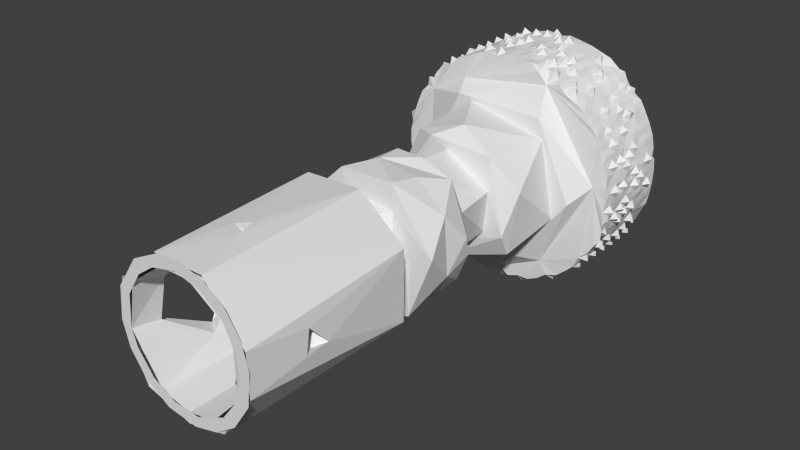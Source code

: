 # Source: air_regulator_compressed_2.blend  (saved by Blender 2.77.0; exported with 4.5.12 LTS)
import bpy
from mathutils import Matrix  # noqa: F401  (used for matrix-valued properties, if any)

bpy.ops.wm.read_factory_settings(use_empty=True)
scene = bpy.context.scene
scene.name = 'Scene'

# ---- collections
col_collection_1 = bpy.data.collections.new('Collection 1'); scene.collection.children.link(col_collection_1)

# ---- world
world_world = bpy.data.worlds.new('World'); scene.world = world_world
world_world.color = (0.05088, 0.05088, 0.05088)
world_world.use_sun_shadow = False
world_world.sun_shadow_jitter_overblur = 0.0
world_world.cycles.sampling_method = 'NONE'
world_world.cycles.sample_map_resolution = 256

# ---- meshes
me_air_regulator = bpy.data.meshes.new('air regulator')
me_air_regulator.from_pydata([(-5.74, 7.696, -7.838), (5.227, 7.788, 2.607), (-5.94, 7.722, -0.3491), (8.529, 7.67, 2.21), (-1.321, 7.76, 5.094), (-1.083, 7.728, 8.483), (-2.904, 7.799, 9.183), (8.962, 7.753, 4.066), (9.331, 7.767, 3.118), (-7.798, 7.776, -5.62), (-4.817, 7.735, -8.358), (7.535, 7.702, 0.3184), (2.541, 7.678, -5.787), (-6.586, 7.634, -7.222), (-8.787, 7.813, -2.615), (7.46, 7.715, 2.473), (9.647, 7.678, -1.963), (-3.779, 7.598, -9.098), (-2.806, 7.631, -9.447), (-4.385, 7.294, -8.586), (-9.643, 7.217, 0.6058), (-8.989, 7.796, 3.031), (-7.822, 7.744, 5.774), (-8.482, 7.65, 5.049), (-5.593, 7.788, 7.85), (-6.466, 7.75, 7.304), (-4.74, 7.797, 8.393), (9.712, 7.756, 1.128), (8.267, 7.684, 0.8065), (7.807, 7.808, -5.553), (-9.656, 7.728, -0.9419), (-9.389, 7.611, 3.717), (-7.544, 7.272, 6.186), (0.5272, 7.695, -5.345), (-1.964, 7.748, 9.598), (0.04748, 7.796, 9.595), (6.915, 7.282, 6.987), (7.11, 7.796, 6.453), (6.539, 7.761, 7.304), (5.227, 7.763, 0.6034), (-5.446, 7.731, -2.138), (6.396, 7.583, 7.928), (9.735, 7.213, -1.417), (1.665, 7.68, -4.735), (-6.808, 7.282, 7.003), (2.286, 7.688, -7.869), (5.791, 7.713, -7.861), (1.94, 7.671, -7.061), (0.8965, 7.674, -8.481), (1.127, 7.765, -6.865), (-9.367, 7.578, -3.523), (8.364, 7.669, 1.388), (2.035, 7.8, -9.258), (-0.9565, 7.731, -9.612), (-5.94, 7.645, -1.858), (3.913, 7.796, -8.588), (0.7922, 7.725, -8.025), (2.205, 7.684, -6.321), (7.661, 7.159, 6.943), (7.632, 7.238, 6.214), (7.984, 6.469, 5.814), (8.041, 7.675, 5.863), (8.219, 7.248, 5.42), (7.916, 5.284, 5.819), (8.386, 6.056, 5.374), (8.536, 6.63, 4.964), (8.165, 4.55, 5.376), (8.576, 5.145, 5.651), (8.485, 5.186, 4.981), (8.743, 5.834, 4.574), (8.491, 3.914, 4.972), (8.666, 4.623, 4.503), (8.922, 3.94, 4.037), (9.136, 3.928, 4.738), (9.072, 2.659, 3.998), (9.388, 3.824, 3.237), (9.194, 4.646, 3.586), (9.208, 3.233, 3.592), (9.268, 3.31, 2.563), (9.265, 2.627, 3.111), (9.897, 2.676, 2.731), (9.309, 1.376, 3.101), (9.333, 2.035, 2.594), (9.621, 2.562, 2.13), (9.903, 1.402, 2.729), (9.427, 0.6786, 2.592), (9.548, 1.392, 2.11), (9.684, 2.041, 1.609), (9.664, 0.1826, 2.137), (9.67, 0.7274, 1.602), (9.773, 1.445, 1.154), (9.694, 0.107, 1.109), (9.828, 0.5816, 0.6542), (6.22, 6.987, 7.748), (6.579, 6.498, 7.375), (7.216, 6.497, 7.343), (7.27, 5.288, 6.617), (7.285, 6.431, 6.602), (7.66, 5.895, 6.234), (7.63, 4.592, 6.305), (8.254, 4.527, 6.095), (8.259, 3.365, 5.405), (8.454, 2.685, 4.932), (8.74, 1.97, 4.567), (8.802, 3.184, 4.494), (8.963, 1.275, 4.062), (9.383, 2.037, 4.243), (9.187, 1.915, 3.61), (9.26, 0.116, 3.107), (5.78, 7.742, 7.987), (6.159, 5.915, 7.646), (6.6, 5.179, 7.361), (6.959, 5.796, 6.98), (6.911, 4.581, 6.968), (7.631, 4.638, 6.899), (7.643, 3.36, 6.218), (7.951, 2.621, 5.869), (8.021, 3.821, 5.831), (8.236, 2.078, 5.414), (8.858, 1.998, 5.18), (8.46, 1.334, 4.983), (8.787, 0.6011, 4.534), (8.89, 0.1257, 4.032), (9.198, 0.7224, 3.569), (5.061, 7.479, 8.804), (4.521, 7.323, 8.792), (4.868, 6.484, 8.439), (5.347, 7.185, 8.285), (5.335, 5.91, 8.204), (5.795, 6.559, 8.021), (5.741, 5.345, 8.085), (6.463, 5.279, 8.018), (6.178, 4.467, 7.731), (6.537, 3.945, 7.312), (6.969, 3.337, 7.021), (7.276, 3.922, 6.619), (7.287, 2.653, 6.627), (7.952, 2.662, 6.517), (7.948, 1.331, 5.811), (8.263, 0.7604, 5.433), (8.555, 0.1936, 5.021), (3.563, 7.194, 9.176), (4.013, 7.746, 9.032), (4.031, 6.549, 9.021), (4.646, 6.509, 9.183), (4.464, 5.747, 8.835), (4.942, 5.295, 8.556), (5.546, 5.122, 8.65), (6.054, 4.588, 8.367), (5.709, 3.945, 7.937), (6.191, 3.34, 7.675), (6.584, 2.671, 7.357), (6.925, 2.054, 7.016), (7.261, 1.387, 6.586), (7.614, 1.993, 6.223), (7.919, 0.1298, 5.813), (3.084, 7.737, 9.373), (2.582, 7.291, 9.537), (3.105, 6.563, 9.368), (3.59, 5.937, 9.223), (4.045, 5.288, 9.068), (4.455, 4.588, 8.763), (4.933, 3.978, 8.616), (5.313, 4.555, 8.22), (5.333, 3.316, 8.285), (5.989, 3.33, 8.354), (5.766, 2.566, 8.026), (6.226, 1.936, 7.69), (6.45, 2.635, 8.034), (6.647, 1.358, 7.367), (6.967, 0.7008, 6.97), (7.346, 0.192, 6.616), (7.706, 0.6836, 6.238), (2.056, 7.749, 9.597), (1.605, 7.335, 9.773), (2.143, 6.49, 9.684), (2.635, 5.848, 9.538), (3.11, 5.292, 9.39), (3.549, 4.641, 9.139), (4.018, 4.001, 9.062), (4.436, 3.34, 8.704), (4.975, 2.653, 8.59), (5.328, 2.065, 8.249), (5.777, 1.447, 7.949), (6.198, 0.6438, 7.673), (6.538, 0.1534, 7.288), (0.5649, 7.241, 9.771), (1.057, 7.75, 9.805), (1.074, 6.597, 9.789), (1.643, 6.538, 10.19), (1.564, 5.693, 9.825), (2.06, 5.261, 9.547), (2.592, 4.642, 9.486), (3.695, 3.98, 9.603), (3.465, 3.302, 9.028), (4.015, 2.718, 9.06), (4.694, 2.664, 9.147), (4.433, 1.986, 8.704), (4.886, 1.353, 8.57), (5.341, 0.6004, 8.281), (5.568, 1.386, 8.633), (6.022, 0.7167, 8.362), (5.632, 0.1001, 7.783), (-0.4365, 7.334, 9.862), (0.04456, 7.183, 10.33), (0.5533, 6.463, 10.28), (0.5345, 5.81, 9.814), (1.055, 5.19, 9.741), (1.11, 5.93, 10.24), (1.568, 4.598, 9.731), (2.171, 4.633, 10.08), (2.623, 3.979, 9.919), (2.513, 3.209, 9.543), (3.074, 3.99, 9.39), (3.008, 2.799, 9.467), (3.699, 2.641, 9.616), (3.517, 1.955, 9.185), (4.096, 1.525, 9.022), (4.478, 0.686, 8.772), (4.909, 0.1356, 8.514), (-0.9871, 7.746, 9.818), (-1.443, 7.211, 9.676), (-0.9645, 6.548, 9.773), (-0.4506, 5.786, 9.846), (-0.4979, 6.54, 10.3), (0.04475, 6.409, 9.865), (0.03333, 5.222, 9.834), (0.539, 4.636, 9.837), (1.066, 4.032, 9.791), (1.679, 3.498, 9.848), (2.065, 3.877, 9.609), (2.064, 2.607, 9.664), (2.55, 1.965, 9.578), (2.994, 1.381, 9.174), (3.153, 2.062, 9.776), (3.558, 0.718, 9.191), (4.213, 0.701, 9.448), (3.704, 0.2226, 8.193), (-2.465, 7.173, 9.494), (-1.977, 6.537, 9.67), (-1.584, 6.52, 10.18), (-1.47, 5.79, 9.708), (-0.9431, 5.351, 9.843), (-0.4814, 4.607, 9.811), (0.07374, 3.972, 9.857), (0.5127, 3.293, 9.943), (1.088, 3.271, 10.26), (1.08, 2.531, 9.853), (1.671, 2.669, 10.17), (2.983, 0.09961, 9.131), (3.192, 0.7326, 9.841), (-2.948, 6.483, 9.281), (-3.119, 7.175, 9.824), (-2.462, 5.932, 9.467), (-1.944, 5.36, 9.701), (-1.47, 4.675, 9.783), (-1.051, 4.62, 10.19), (-0.9626, 3.963, 9.621), (-0.4476, 3.292, 9.899), (0.04993, 2.698, 9.839), (0.5276, 1.99, 9.822), (1.563, 1.95, 9.724), (1.604, 0.6825, 9.737), (2.066, 1.391, 9.559), (2.095, 0.2181, 9.73), (2.549, 0.6084, 9.533), (-3.941, 7.744, 9.022), (-4.357, 7.176, 8.761), (-3.91, 6.555, 9.071), (-3.483, 7.261, 9.203), (-3.431, 5.916, 9.181), (-2.991, 5.215, 9.371), (-2.571, 5.211, 9.953), (-2.333, 4.662, 9.718), (-1.473, 3.352, 9.661), (-1.02, 3.316, 10.27), (-0.52, 1.977, 9.903), (-0.008205, 1.421, 9.914), (0.5548, 0.6725, 9.815), (1.044, 0.1748, 9.767), (1.091, 1.337, 9.831), (-5.074, 7.148, 8.955), (-4.361, 5.904, 8.78), (-3.96, 5.242, 9.058), (-3.636, 5.209, 9.619), (-3.436, 4.521, 9.172), (-2.992, 3.93, 9.429), (-2.567, 3.921, 9.972), (-2.47, 3.269, 9.444), (-2.001, 3.853, 9.698), (-1.99, 2.644, 9.632), (-1.462, 1.972, 9.693), (-1.578, 2.676, 10.14), (-0.9735, 2.591, 9.783), (-0.9718, 1.439, 9.774), (0.025, 0.1902, 9.861), (-5.981, 7.109, 8.297), (-6.047, 7.266, 7.645), (-5.268, 7.245, 8.264), (-5.263, 5.918, 8.233), (-5.083, 5.881, 8.949), (-4.444, 4.654, 8.787), (-3.91, 3.934, 8.985), (-3.446, 3.296, 9.164), (-2.934, 2.645, 9.335), (-2.462, 2.089, 9.541), (-1.962, 1.403, 9.652), (-1.509, 0.6956, 9.726), (-1.006, 0.7334, 10.24), (-0.48, 0.6261, 9.822), (-6.5, 6.564, 7.35), (-6.086, 5.769, 7.728), (-6.384, 6.544, 8.018), (-5.686, 6.427, 7.999), (-5.694, 5.289, 7.967), (-4.784, 5.193, 8.456), (-5.506, 5.25, 8.647), (-4.848, 4.043, 8.532), (-4.361, 3.344, 8.823), (-3.892, 2.723, 8.997), (-3.42, 2.026, 9.259), (-2.512, 0.5923, 9.504), (-2.608, 1.316, 9.914), (-2.081, 0.2646, 9.699), (-7.329, 7.637, 6.66), (-7.197, 6.505, 6.671), (-7.169, 6.492, 7.296), (-6.847, 5.775, 7.023), (-6.466, 5.398, 7.476), (-6.055, 4.652, 7.638), (-5.64, 3.908, 7.949), (-5.953, 4.585, 8.353), (-5.24, 4.541, 8.226), (-5.295, 3.428, 8.318), (-4.831, 2.598, 8.524), (-5.07, 3.329, 8.898), (-4.394, 2.199, 8.885), (-4.075, 1.987, 9.404), (-3.902, 1.22, 9.087), (-3.427, 0.6419, 9.196), (-2.94, 1.431, 9.4), (-2.934, 0.1881, 9.419), (-8.136, 7.258, 5.402), (-7.883, 6.505, 5.824), (-7.864, 6.422, 6.484), (-7.513, 5.833, 6.199), (-7.165, 5.279, 6.62), (-6.865, 4.736, 7.054), (-6.341, 3.948, 7.186), (-6.801, 4.607, 7.692), (-6.042, 3.247, 7.647), (-6.396, 3.961, 8.051), (-5.712, 2.634, 7.984), (-5.328, 1.915, 8.298), (-5.49, 2.691, 8.663), (-4.84, 1.378, 8.526), (-4.556, 1.373, 9.189), (-4.376, 0.5957, 8.798), (-3.888, 0.1418, 8.963), (-8.653, 7.141, 4.514), (-8.437, 6.466, 4.985), (-8.119, 5.953, 5.421), (-7.806, 5.222, 5.808), (-7.89, 5.256, 6.459), (-7.582, 4.46, 6.282), (-7.533, 4.607, 6.883), (-7.197, 3.935, 7.312), (-6.785, 3.264, 6.924), (-6.762, 3.29, 7.683), (-5.661, 1.433, 7.943), (-5.239, 0.6653, 8.257), (-4.797, 0.2319, 8.653), (-8.85, 7.742, 4.079), (-9.111, 7.011, 3.599), (-8.877, 6.56, 4.079), (-8.597, 5.876, 4.505), (-8.427, 5.307, 4.965), (-8.521, 5.226, 5.633), (-7.962, 4.58, 5.299), (-7.838, 3.98, 5.876), (-7.122, 3.944, 6.545), (-7.284, 2.77, 6.613), (-6.522, 2.549, 7.334), (-6.878, 2.03, 7.009), (-6.406, 1.402, 7.264), (-6.201, 1.999, 7.695), (-6.087, 0.8061, 7.658), (-5.536, 0.09903, 7.78), (-5.931, 0.7863, 8.368), (-9.357, 7.272, 2.604), (-9.675, 7.178, 3.259), (-8.989, 5.896, 3.567), (-8.88, 5.287, 4.088), (-8.633, 4.665, 4.493), (-8.765, 4.546, 5.223), (-8.344, 3.918, 4.92), (-8.091, 3.29, 5.392), (-8.477, 3.973, 5.647), (-7.857, 2.598, 5.867), (-7.552, 3.253, 6.24), (-7.503, 2.09, 6.197), (-7.534, 2.041, 6.94), (-6.738, 0.7357, 7.696), (-6.372, 0.2494, 7.709), (-9.575, 7.668, 2.079), (-9.478, 6.537, 2.105), (-8.952, 6.192, 2.756), (-9.828, 6.483, 2.701), (-9.28, 5.133, 3.08), (-9.651, 5.909, 3.22), (-9.499, 5.275, 3.741), (-8.998, 4.539, 3.555), (-8.967, 3.92, 4.068), (-8.964, 4.169, 4.628), (-8.369, 2.741, 5.008), (-8.142, 2.129, 5.431), (-7.797, 1.427, 5.803), (-7.473, 0.6673, 6.195), (-7.846, 1.358, 6.509), (-7.182, 0.1517, 6.604), (-7.139, 1.304, 6.624), (-6.829, 0.6527, 7.015), (-9.643, 7.73, 1.108), (-9.694, 6.627, 1.155), (-9.552, 7.236, 1.62), (-9.621, 5.849, 1.67), (-9.54, 5.358, 2.142), (-9.221, 4.576, 2.573), (-9.775, 5.256, 2.65), (-9.232, 3.932, 3.096), (-9.033, 3.288, 3.591), (-8.903, 2.621, 4.03), (-8.696, 3.235, 4.565), (-8.587, 2.032, 4.479), (-8.354, 1.329, 4.942), (-8.807, 2.02, 5.207), (-8.167, 0.5592, 5.39), (-8.533, 1.387, 5.669), (-7.256, 0.1645, 5.395), (-8.217, 0.7506, 6.085), (-9.743, 7.706, 0.07996), (-9.673, 7.23, -0.4087), (-9.787, 6.524, 0.1085), (-10.11, 5.907, 1.156), (-9.573, 4.584, 1.617), (-9.855, 4.579, 2.255), (-9.436, 3.924, 2.126), (-9.43, 3.297, 2.608), (-9.258, 2.636, 3.073), (-9.055, 2.057, 3.559), (-8.869, 1.347, 4.031), (-8.56, 0.7022, 4.494), (-9.003, 1.335, 4.745), (-8.465, 0.1576, 4.946), (-9.573, 7.248, -1.419), (-9.739, 6.533, -0.9661), (-9.745, 5.9, -0.3783), (-9.748, 5.945, 0.6109), (-9.751, 4.57, 0.6243), (-9.607, 3.985, 1.119), (-9.664, 5.156, 1.154), (-9.659, 3.455, 1.656), (-9.547, 2.723, 2.091), (-9.335, 2.001, 2.608), (-9.208, 1.388, 3.084), (-9.106, 0.7802, 3.553), (-8.847, 0.1545, 4.064), (-9.319, 7.254, -2.413), (-9.564, 6.634, -1.879), (-9.467, 5.861, -1.405), (-9.754, 5.38, -0.8793), (-9.695, 4.633, -0.4047), (-9.733, 5.188, 0.1425), (-9.634, 3.345, 0.6017), (-10.09, 3.255, 1.163), (-9.605, 2.605, 1.099), (-10.03, 2.615, 1.66), (-9.553, 1.526, 2.19), (-9.363, 0.8089, 2.661), (-9.164, 0.118, 3.107), (-9.035, 6.513, -2.864), (-9.675, 7.139, -3.031), (-9.335, 5.79, -2.418), (-9.812, 6.487, -2.584), (-9.918, 5.898, -2.026), (-9.732, 4.79, -1.425), (-10.11, 4.544, -0.9731), (-9.679, 3.839, -0.9203), (-9.685, 3.311, -0.4056), (-9.759, 3.873, 0.05728), (-9.608, 2.689, 0.07757), (-10.12, 2.728, 0.5823), (-9.439, 2.021, 0.5915), (-9.719, 1.48, 1.1), (-9.506, 1.99, 1.609), (-9.646, 0.877, 1.643), (-9.668, 0.3791, 1.816), (-9.939, 0.776, 2.221), (-9.702, 0.2655, 2.723), (-8.854, 7.758, -3.877), (-8.632, 7.16, -4.336), (-9.161, 6.926, -3.655), (-8.887, 6.396, -3.929), (-9.642, 5.921, -3.067), (-9.26, 5.144, -2.876), (-9.397, 4.593, -2.44), (-9.507, 5.161, -1.892), (-9.441, 3.998, -1.921), (-10.03, 3.962, -1.497), (-9.336, 3.305, -1.394), (-9.709, 2.664, -0.9066), (-9.746, 2.061, -0.4169), (-10.16, 2.036, 0.06817), (-10.14, 1.333, 0.6367), (-9.768, 0.5162, 0.6084), (-9.685, 0.1903, 1.164), (-8.388, 7.759, -4.762), (-8.449, 6.641, -4.783), (-8.605, 5.88, -4.346), (-8.989, 4.635, -3.361), (-9.087, 5.833, -3.422), (-9.182, 4.016, -2.9), (-9.372, 3.256, -2.469), (-9.924, 3.352, -2.03), (-9.491, 2.558, -1.976), (-10.0, 2.654, -1.479), (-9.703, 1.307, -1.034), (-9.685, 0.7566, -0.3942), (-9.639, 0.1252, 0.08761), (-9.755, 1.25, 0.1459), (-7.515, 7.219, -6.012), (-7.891, 6.605, -5.652), (-8.14, 7.156, -5.265), (-8.246, 5.988, -5.165), (-8.39, 5.279, -4.736), (-8.718, 4.566, -4.347), (-8.85, 3.893, -3.904), (-8.93, 5.176, -3.843), (-9.48, 3.922, -3.553), (-9.644, 3.386, -3.059), (-8.965, 2.877, -3.006), (-9.269, 2.053, -2.402), (-9.375, 1.404, -1.901), (-9.511, 2.003, -1.43), (-9.651, 0.6765, -1.482), (-9.452, 0.1044, -0.9071), (-10.03, 0.7226, -0.9432), (-7.182, 7.755, -6.435), (-7.233, 6.515, -6.474), (-7.504, 5.86, -6.037), (-8.214, 5.814, -5.888), (-8.52, 5.195, -5.458), (-7.968, 4.576, -5.111), (-8.782, 4.59, -4.967), (-8.629, 3.371, -4.339), (-8.877, 2.617, -3.877), (-9.44, 2.748, -3.582), (-9.16, 1.337, -2.902), (-9.636, 2.058, -3.052), (-9.35, 0.6255, -2.41), (-9.797, 1.343, -2.559), (-9.412, 0.1137, -1.92), (-6.464, 6.548, -7.16), (-6.878, 7.205, -6.789), (-6.876, 5.904, -6.789), (-7.271, 5.198, -6.435), (-7.808, 5.185, -5.607), (-7.88, 4.009, -5.644), (-8.464, 3.929, -5.489), (-8.068, 3.27, -5.178), (-8.316, 3.913, -4.755), (-9.033, 2.724, -4.539), (-8.847, 1.446, -3.852), (-8.981, 1.986, -3.368), (-9.074, 0.7187, -3.378), (-9.306, 0.197, -2.952), (-6.096, 7.203, -7.482), (-6.066, 5.947, -7.472), (-6.78, 5.869, -7.518), (-6.898, 4.694, -6.805), (-7.245, 3.888, -6.42), (-7.522, 4.581, -6.027), (-7.533, 3.368, -6.022), (-7.827, 2.671, -5.643), (-8.184, 2.152, -5.249), (-8.439, 2.69, -4.844), (-8.403, 1.428, -4.748), (-8.776, 1.849, -4.278), (-8.679, 0.09629, -3.79), (-9.274, 0.7363, -4.064), (-4.887, 6.565, -8.359), (-5.257, 7.245, -8.035), (-5.51, 6.456, -8.451), (-5.23, 5.803, -8.072), (-5.686, 6.486, -7.826), (-5.683, 5.227, -7.785), (-6.4, 5.245, -7.846), (-6.456, 5.169, -7.128), (-6.508, 3.958, -7.183), (-7.172, 3.996, -7.124), (-6.668, 3.305, -6.626), (-7.177, 2.715, -6.417), (-7.869, 2.707, -6.331), (-8.501, 1.442, -5.462), (-8.434, 0.1911, -4.8), (-8.624, 0.7315, -4.312), (-3.421, 7.041, -9.055), (-3.928, 6.602, -8.802), (-4.39, 5.796, -8.581), (-4.586, 6.514, -9.036), (-4.817, 5.228, -8.33), (-5.268, 4.709, -8.13), (-5.7, 4.011, -7.809), (-6.1, 4.447, -7.549), (-6.048, 3.371, -7.455), (-6.602, 2.834, -7.157), (-7.135, 2.619, -7.098), (-7.076, 1.383, -6.335), (-7.559, 2.019, -6.739), (-7.603, 1.858, -6.096), (-7.486, 0.7637, -5.997), (-7.888, 1.43, -5.633), (-7.892, 0.1895, -5.629), (-8.179, 0.5481, -5.206), (-2.472, 7.049, -9.354), (-2.967, 6.519, -9.266), (-3.44, 5.928, -9.0), (-4.088, 5.919, -9.221), (-4.414, 4.695, -8.593), (-4.869, 3.951, -8.426), (-5.437, 3.979, -8.455), (-6.373, 2.703, -7.845), (-6.015, 2.008, -7.402), (-6.779, 2.001, -7.49), (-6.794, 1.978, -6.762), (-6.826, 0.747, -6.806), (-7.554, 0.773, -6.717), (-7.482, 0.1217, -6.403), (-1.48, 7.233, -9.469), (-1.982, 7.766, -9.432), (-2.01, 6.575, -9.464), (-2.438, 5.9, -9.257), (-2.983, 5.295, -9.168), (-3.43, 4.546, -8.967), (-3.634, 5.278, -9.417), (-4.013, 5.087, -8.852), (-3.888, 4.005, -8.775), (-4.581, 3.93, -8.994), (-4.366, 3.16, -8.69), (-4.831, 2.631, -8.362), (-5.243, 3.241, -8.092), (-5.224, 2.179, -8.153), (-5.682, 2.769, -7.846), (-5.936, 2.045, -8.172), (-6.06, 0.861, -7.568), (-6.525, 1.216, -7.249), (-6.448, 0.1578, -7.124), (-0.9971, 6.585, -9.631), (-1.534, 6.489, -10.0), (-1.433, 5.781, -9.571), (-1.907, 5.366, -9.58), (-2.599, 5.227, -9.795), (-2.411, 4.589, -9.084), (-3.044, 4.626, -9.591), (-2.924, 3.891, -9.169), (-3.413, 3.36, -9.035), (-4.062, 3.371, -9.221), (-3.819, 2.664, -8.589), (-4.371, 2.039, -8.578), (-5.498, 1.451, -8.468), (-5.253, 0.6662, -8.084), (-5.663, 1.318, -7.789), (-5.704, 0.1759, -7.809), (-6.321, 0.2815, -7.754), (0.05854, 7.747, -9.619), (0.5526, 7.261, -9.652), (0.05589, 6.508, -9.707), (-0.4779, 7.219, -9.603), (-0.4955, 5.906, -9.693), (-0.9456, 5.315, -9.644), (-2.074, 4.556, -9.91), (-1.933, 3.811, -9.514), (-2.538, 3.998, -9.74), (-2.522, 3.225, -9.35), (-3.518, 2.084, -9.05), (-4.112, 2.05, -9.224), (-3.924, 1.279, -8.809), (-4.357, 0.8524, -8.652), (-4.862, 1.449, -8.363), (-4.817, 0.1227, -8.299), (1.082, 7.751, -9.628), (1.561, 7.162, -9.495), (1.04, 6.623, -9.649), (0.5441, 5.877, -9.687), (0.01851, 5.3, -9.66), (-0.4819, 4.637, -9.646), (-0.9529, 4.02, -9.625), (-1.454, 3.295, -9.548), (-1.49, 4.56, -9.573), (-1.959, 2.635, -9.45), (-2.517, 2.119, -9.355), (-2.944, 2.641, -9.107), (-2.998, 1.419, -9.187), (-3.48, 0.6778, -9.07), (-3.887, 0.171, -8.806), (-4.539, 0.2766, -8.909), (2.178, 7.146, -9.914), (2.558, 7.236, -9.296), (2.066, 6.426, -9.464), (1.621, 5.828, -9.553), (1.15, 5.898, -10.01), (1.088, 5.159, -9.626), (0.5701, 4.583, -9.646), (0.09835, 4.623, -10.07), (-0.54, 3.286, -9.72), (-0.9488, 2.647, -9.559), (-1.497, 2.099, -9.551), (-1.987, 1.358, -9.437), (-2.505, 0.5661, -9.371), (-2.605, 1.362, -9.748), (-2.988, 0.1693, -9.156), (3.063, 7.748, -9.136), (3.526, 7.296, -9.017), (3.049, 6.59, -9.185), (2.593, 5.841, -9.397), (2.121, 5.238, -9.476), (1.561, 4.622, -9.473), (1.035, 4.007, -9.561), (0.04558, 3.886, -9.664), (0.0607, 2.677, -9.71), (-0.4197, 2.155, -9.72), (-0.9581, 1.528, -9.668), (-1.564, 1.29, -9.964), (-1.498, 0.631, -9.52), (-2.003, 0.1691, -9.499), (4.209, 7.159, -9.263), (4.526, 7.196, -8.608), (3.933, 6.515, -8.625), (3.501, 5.836, -8.915), (3.706, 6.493, -9.43), (3.225, 5.866, -9.604), (3.017, 5.24, -9.037), (2.553, 4.598, -9.269), (2.102, 3.902, -9.469), (1.548, 3.317, -9.366), (1.601, 3.963, -9.976), (1.121, 3.362, -10.05), (1.129, 2.543, -9.615), (0.5605, 3.298, -9.715), (0.6032, 2.099, -9.641), (0.0549, 1.417, -9.559), (-0.4975, 1.344, -10.1), (-0.4601, 0.62, -9.648), (-1.045, 0.7744, -10.05), (-0.9569, 0.1023, -9.458), (4.908, 7.775, -8.32), (5.346, 7.206, -8.069), (4.97, 6.47, -8.344), (4.467, 5.926, -8.558), (4.21, 5.888, -9.236), (4.0, 5.231, -8.722), (3.588, 4.616, -9.038), (3.08, 3.824, -9.246), (3.173, 4.62, -9.591), (2.568, 3.357, -9.336), (2.13, 2.617, -9.48), (1.595, 1.936, -9.548), (1.635, 2.723, -9.978), (1.083, 1.364, -9.597), (0.5755, 1.417, -10.07), (0.5452, 0.5939, -9.649), (0.05879, 0.7875, -10.1), (0.09353, 0.1473, -8.964), (5.355, 5.87, -8.074), (4.704, 5.236, -9.007), (4.457, 4.554, -8.529), (4.204, 4.541, -9.214), (3.971, 3.882, -8.797), (3.511, 3.42, -9.067), (3.081, 2.718, -9.154), (2.665, 2.219, -9.421), (2.066, 1.442, -9.376), (1.566, 0.6724, -9.524), (1.062, 0.1325, -9.542), (6.576, 7.742, -7.154), (6.921, 7.253, -6.775), (6.562, 6.583, -7.208), (6.196, 7.268, -7.5), (6.198, 5.996, -7.523), (5.768, 6.507, -7.818), (5.851, 5.383, -7.828), (5.342, 4.709, -8.159), (4.905, 5.24, -8.365), (4.868, 3.962, -8.288), (4.501, 3.317, -8.668), (4.006, 2.761, -8.832), (3.723, 2.682, -9.457), (3.235, 2.03, -9.596), (3.08, 1.35, -9.135), (2.693, 1.414, -9.787), (2.562, 0.5901, -9.33), (2.022, 0.09883, -9.197), (2.15, 0.7724, -9.914), (7.323, 7.746, -6.44), (7.544, 7.194, -5.986), (7.328, 6.656, -6.494), (7.296, 6.485, -7.103), (6.958, 5.758, -6.861), (6.59, 5.3, -7.154), (6.456, 5.248, -7.815), (6.134, 4.556, -7.415), (6.054, 4.541, -8.174), (5.588, 3.96, -8.466), (5.139, 3.257, -8.74), (4.834, 2.655, -8.185), (4.456, 2.08, -8.533), (4.214, 2.011, -9.253), (4.023, 1.231, -8.898), (3.502, 1.946, -9.004), (3.518, 0.6238, -9.028), (3.031, 0.1889, -9.233), (8.199, 7.244, -5.197), (8.312, 7.198, -5.908), (7.959, 6.437, -5.627), (8.0, 6.507, -6.314), (7.671, 5.768, -6.042), (7.662, 5.893, -6.753), (6.921, 4.59, -6.76), (6.881, 4.633, -7.493), (6.516, 3.911, -7.106), (6.213, 3.446, -7.566), (5.737, 3.889, -7.731), (5.808, 2.731, -7.791), (5.437, 3.172, -8.123), (5.349, 2.042, -8.041), (4.799, 1.384, -8.135), (5.096, 2.022, -8.761), (4.441, 0.5751, -8.605), (4.637, 1.396, -9.003), (3.994, 0.1535, -8.771), (8.518, 7.708, -4.846), (8.718, 7.191, -4.32), (8.565, 6.46, -4.766), (8.333, 6.028, -5.214), (8.005, 5.263, -5.639), (7.616, 4.706, -6.087), (7.344, 5.112, -6.445), (7.27, 3.961, -6.418), (6.924, 3.336, -6.823), (6.647, 2.726, -7.161), (6.434, 2.669, -7.842), (6.213, 1.925, -7.477), (5.332, 0.6028, -8.078), (5.602, 1.42, -8.47), (4.798, 0.1, -8.133), (5.148, 0.8096, -8.739), (8.962, 7.749, -3.885), (9.139, 7.231, -3.403), (8.934, 6.574, -3.841), (8.439, 5.28, -4.788), (8.25, 4.536, -5.213), (7.913, 3.983, -5.641), (7.987, 3.936, -6.354), (7.488, 3.295, -5.942), (7.287, 2.72, -6.461), (6.909, 2.076, -6.817), (6.585, 1.423, -7.158), (6.168, 0.6842, -7.473), (5.849, 1.427, -7.809), (5.769, 0.199, -7.884), (9.462, 7.626, -2.905), (9.464, 7.255, -2.427), (9.343, 6.569, -2.964), (9.39, 5.853, -4.027), (9.101, 5.915, -3.377), (9.001, 5.098, -3.865), (8.728, 4.554, -4.293), (9.147, 5.215, -4.576), (8.909, 4.609, -5.018), (8.467, 3.886, -4.755), (8.253, 3.212, -5.293), (7.934, 2.711, -5.684), (7.938, 2.633, -6.352), (7.323, 1.422, -6.438), (6.935, 0.5445, -6.867), (7.255, 1.443, -7.116), (6.596, 0.2013, -7.171), (9.518, 5.856, -2.434), (9.359, 5.275, -2.893), (9.141, 4.508, -3.39), (9.6, 5.207, -3.578), (8.988, 3.904, -3.852), (8.784, 3.433, -4.37), (8.494, 2.752, -4.801), (8.231, 1.985, -5.211), (7.949, 1.48, -5.673), (7.596, 1.96, -6.06), (7.651, 0.7273, -6.059), (7.306, 0.1912, -6.501), (9.75, 7.74, -0.924), (9.793, 7.29, -0.4199), (9.733, 6.559, -0.9503), (9.625, 6.476, -1.923), (9.661, 5.879, -1.428), (9.6, 5.285, -1.92), (9.476, 4.561, -2.445), (9.329, 3.986, -2.898), (9.204, 3.375, -3.366), (9.125, 2.682, -4.509), (8.662, 2.012, -4.292), (8.475, 1.303, -4.776), (8.884, 2.021, -5.007), (8.175, 0.7231, -5.187), (7.773, 0.09765, -5.524), (8.297, 0.7796, -5.923), (9.794, 7.731, 0.1006), (9.78, 7.249, 0.5994), (9.807, 6.541, 0.04432), (9.787, 5.793, -0.4567), (10.23, 6.478, -0.4786), (9.827, 5.266, -0.9594), (9.7, 4.652, -1.419), (9.965, 4.625, -2.076), (9.431, 3.944, -1.895), (9.479, 3.399, -2.431), (9.371, 2.699, -2.93), (9.149, 2.053, -3.433), (8.94, 1.371, -3.874), (8.994, 2.606, -3.922), (8.764, 0.8353, -4.347), (8.536, 0.1942, -4.81), (9.774, 6.565, 1.067), (9.834, 5.981, 0.5669), (9.886, 5.36, 0.03533), (9.743, 4.026, -0.9455), (10.03, 3.298, -1.997), (9.685, 3.396, -1.431), (9.418, 2.652, -1.879), (9.696, 7.324, 1.592), (9.917, 2.638, -2.559), (9.431, 1.966, -2.425), (9.324, 1.466, -2.977), (9.152, 0.8468, -3.424), (9.015, 0.2127, -4.051), (9.808, 5.698, 1.578), (10.13, 6.544, 1.679), (9.803, 5.36, 1.092), (10.23, 4.505, 0.1111), (9.782, 4.487, 0.6518), (10.25, 5.225, 0.607), (9.717, 3.922, 0.08757), (9.778, 3.284, -0.4208), (10.17, 3.347, -0.9641), (9.799, 4.539, -0.4633), (10.06, 2.732, -1.397), (9.536, 7.759, 2.101), (9.592, 6.518, 2.109), (9.55, 1.342, -1.943), (10.03, 2.018, -2.026), (9.501, 0.8788, -2.49), (9.766, 0.7938, -3.046), (9.512, 0.3104, -2.686), (9.462, 0.3117, -3.516), (9.664, 3.901, 1.093), (10.15, 4.527, 1.182), (9.802, 3.383, 0.5854), (9.825, 2.666, 0.09841), (9.723, 2.594, -0.8985), (9.793, 2.068, -0.4126), (9.726, 1.452, -0.9366), (9.162, 7.127, 3.598), (9.448, 7.146, 2.618), (9.375, 6.502, 3.143), (9.443, 5.896, 2.593), (9.609, 1.99, -1.406), (9.743, 0.8648, -1.511), (9.614, 0.1881, -1.987), (9.63, 5.281, 2.095), (9.505, 4.674, 2.579), (9.731, 4.595, 1.663), (9.555, 3.994, 2.075), (9.729, 3.373, 1.58), (10.21, 2.634, 0.6823), (9.8, 2.667, 1.096), (9.65, 2.01, 0.6125), (9.842, 1.307, 0.09794), (9.796, 0.7566, -0.4275), (8.718, 7.132, 4.521), (9.013, 6.533, 4.102), (9.128, 5.884, 3.608), (9.283, 5.267, 3.092), (10.21, 0.7878, -0.9857), (9.55, 0.0981, -0.9081), (10.02, 0.2655, -1.501), (9.865, 3.947, 2.725), (9.765, 4.608, 3.236), (10.0, 3.374, 2.183), (10.21, 1.332, 0.6479), (9.757, 0.1551, 0.1087), (8.486, 7.748, 4.977), (8.963, 5.202, 4.081), (-4.001, 0.09506, 7.144), (-7.304, 0.08916, -3.772), (4.142, 0.09341, -7.024), (8.537, 0.0784, 0.9592), (5.6, -12.21, 0.5813), (3.976, -10.68, 1.501), (1.755, -10.58, 4.148), (3.662, -11.65, 4.404), (1.078, -11.85, 5.483), (-3.695, -10.64, 1.594), (-5.316, -11.64, 1.514), (-1.201, -11.82, 5.553), (-1.76, -10.69, 4.189), (-4.012, -10.68, -1.812), (-1.332, -11.59, -5.263), (-1.617, -10.67, -3.571), (-5.41, -11.82, -1.153), (-4.736, -31.11, 1.966), (-0.0277, -27.63, 5.203), (-0.6338, -28.5, 5.149), (-1.347, -33.9, 5.078), (0.6472, -28.94, 5.178), (1.245, -33.9, 5.086), (1.822, -21.59, 5.051), (-4.997, -31.54, -1.21), (-5.027, -33.9, -0.7938), (-3.711, -28.25, -3.38), (-5.026, -25.02, -1.109), (-4.71, -25.53, 2.023), (-5.055, -21.51, -0.9289), (-4.593, -21.55, 2.254), (-3.711, -28.35, 3.569), (-4.314, -33.9, 2.912), (4.833, -21.54, 2.139), (5.142, -29.32, 0.6894), (4.763, -33.9, 2.741), (5.165, -27.19, 0.5821), (5.045, -21.48, -1.087), (4.888, -33.9, -1.897), (5.035, -28.51, -0.9833), (2.495, -21.35, -4.487), (1.576, -28.38, -4.775), (2.428, -33.9, -4.495), (-2.436, -33.9, -4.467), (0.07369, -33.9, -5.026), (-1.48, -28.33, -4.775), (-2.283, -21.64, -4.721), (0.07845, -26.73, -5.062), (0.01576, -29.97, -5.053), (-0.03649, -19.4, -6.016), (0.0131, -33.9, -5.934), (-3.936, -33.9, -4.837), (-4.915, -28.01, 3.471), (-5.708, -19.4, 1.941), (-0.67, -28.33, 6.053), (-1.779, -33.9, 5.919), (2.495, -33.9, 5.868), (-2.949, -19.4, 5.771), (0.1618, -27.66, 6.098), (1.853, -19.4, 5.928), (0.63, -28.96, 6.082), (-5.336, -33.9, 2.985), (-5.951, -33.9, -0.4521), (-5.599, -30.95, 2.309), (-5.634, -25.58, 2.123), (-5.97, -24.97, -0.5039), (-5.407, -19.4, -2.91), (-4.899, -27.43, -3.387), (-5.84, -31.44, -1.439), (5.934, -33.9, -1.415), (5.965, -28.8, 1.189), (5.845, -33.9, 1.969), (5.706, -19.4, 2.732), (6.047, -27.24, -0.5149), (6.015, -29.14, -0.6315), (3.305, -33.9, -5.164), (1.575, -28.33, -5.71), (0.01633, -26.73, -5.951), (0.07894, -29.98, -5.952), (-1.48, -28.38, -5.71), (5.662, -19.4, -3.026), (-0.7944, -19.79, -0.006236), (1.414, -20.11, 2.404), (-2.159, -21.46, 4.896), (-2.781, -20.29, 1.319), (-1.05, -20.1, -2.424), (2.005, -19.94, 0.2408), (3.359, -33.9, -3.852), (2.593, -33.9, -5.364), (4.306, -33.9, -4.165), (4.687, -33.9, -2.069), (5.742, -33.9, -1.979), (5.147, -33.9, -0.3521), (6.047, -33.9, 0.619), (4.992, -33.9, 1.419), (5.506, -33.9, 2.639), (3.994, -33.9, 3.405), (4.306, -33.9, 4.353), (2.211, -33.9, 4.734), (2.593, -33.9, 5.552), (0.0476, -33.9, 5.245), (0.5725, -33.9, 6.094), (-1.511, -33.9, 5.911), (-2.116, -33.9, 4.734), (-3.848, -33.9, 4.736), (-3.572, -33.9, 3.714), (-4.793, -33.9, 1.856), (-5.647, -33.9, 2.167), (-4.592, -33.9, -2.069), (-5.411, -33.9, -2.451), (-3.263, -33.9, -3.852), (-4.211, -33.9, -4.165), (-2.025, -33.9, -5.601), (-1.277, -33.9, -4.851), (0.9421, -33.9, -4.979), (0.5725, -33.9, -5.906), (-1.385, -17.11, 3.938), (2.714, -17.04, 3.578), (4.035, -17.18, -0.269), (4.045, -16.91, -4.411), (3.452, -16.97, -2.707), (-1.213, -17.01, -4.099), (-4.559, -16.97, -0.1953), (1.72, -17.3, -3.462), (-1.317, -17.67, -3.466), (-3.685, -17.56, 0.9759), (0.235, -17.82, 3.743), (3.365, -17.69, 1.692), (3.291, -17.95, -1.468), (-2.677, -18.28, -2.183), (-3.091, -18.41, 1.879), (1.443, -18.39, 3.463), (-1.31, -18.65, 3.516), (3.602, -18.75, 1.501), (2.243, -18.43, -2.833), (-0.5725, -18.72, -3.67), (-3.582, -18.36, -0.414), (-3.583, -19.33, 2.538), (3.505, -19.29, -2.627), (-4.176, -19.28, -0.7081), (0.09736, -19.33, 4.7), (4.05, -19.35, 2.219), (0.03916, -19.33, -4.423), (-5.831, -16.9, 2.05), (-2.094, -16.9, 5.598), (-4.746, -16.9, -3.444), (2.475, -16.9, 5.693), (6.11, -16.9, 0.7919), (-0.8409, -16.9, -5.863), (-5.677, -14.3, 0.05821), (-4.662, -14.3, -3.33), (-1.242, -14.3, -5.489), (3.23, -14.3, -4.794), (5.466, -14.3, -1.761), (5.151, -14.3, 2.937), (2.665, -14.3, 5.235), (-0.8043, -14.3, 5.764), (-4.201, -14.3, 3.867), (5.329, -11.64, -1.139), (0.5348, -12.21, -5.458), (4.357, -11.65, -3.52), (4.219, -10.63, -1.68), (1.541, -10.66, -3.801), (1.815, -10.7, 3.352), (-1.632, -10.7, 3.453), (-3.764, -6.803, 0.2003), (-0.7488, -6.803, -3.775), (3.207, -6.803, -1.843), (3.493, -6.803, 1.588), (-0.5273, -6.803, 4.002), (-1.998, -6.818, 4.825), (-5.449, -6.636, -0.003197), (-0.8675, -6.556, -5.432), (4.919, -6.827, -1.838), (3.48, -6.567, 4.335), (-3.908, -5.812, 4.563), (0.4152, -5.807, 5.988), (5.711, -5.807, 1.764), (4.852, -5.836, -3.714), (-5.04, -5.812, -3.026), (-6.192, -1.233, 0.2435), (-4.053, -1.231, -4.726), (1.433, -1.103, -5.648), (5.759, -1.103, -2.167), (4.441, -1.103, 4.254), (-2.432, -1.103, 5.829), (7.063, -1.111, -0.6172), (2.295, -1.116, -6.685), (-3.685, -1.116, 6.182), (4.024, -1.111, 5.917), (4.048, -12.49, -0.09897), (-0.1454, -12.49, -3.906), (-3.952, -12.25, 0.6781), (0.6316, -12.25, 4.094), (8.66, 5.907, -4.305), (-9.488, 7.735, -1.946), (-0.9478, 0.09792, 9.6), (-4.737, 6.516, 8.39)], [], [(7, 999, 987), (8, 7, 970), (1, 547, 9), (9, 547, 530), (1, 61, 999), (999, 61, 62), (591, 0, 10), (10, 0, 1), (4, 6, 5), (43, 33, 1), (563, 547, 13), (13, 547, 1), (13, 1, 0), (13, 0, 576), (8, 15, 1), (8, 1, 7), (7, 1, 999), (1, 33, 17), (1, 17, 10), (10, 17, 19), (20, 422, 440), (440, 422, 2), (389, 21, 404), (404, 21, 1), (342, 22, 23), (297, 24, 25), (298, 26, 24), (269, 6, 266), (266, 6, 4), (266, 4, 26), (5, 187, 1), (5, 1, 4), (8, 3, 15), (11, 28, 27), (441, 440, 30), (30, 440, 2), (30, 2, 14), (30, 14, 454), (454, 14, 1196), (21, 31, 372), (21, 372, 1), (372, 359, 23), (372, 23, 1), (1, 23, 22), (32, 324, 22), (22, 324, 1), (1, 324, 4), (8, 971, 955), (15, 28, 39), (39, 28, 11), (39, 11, 915), (33, 18, 17), (500, 499, 516), (516, 499, 1), (516, 1, 9), (516, 9, 532), (467, 1196, 14), (203, 35, 220), (238, 34, 6), (6, 34, 5), (5, 34, 220), (5, 220, 35), (36, 37, 38), (8, 955, 3), (1, 15, 39), (186, 187, 35), (35, 187, 5), (174, 173, 187), (187, 173, 1), (41, 38, 109), (109, 38, 1), (1, 38, 37), (1, 37, 61), (61, 37, 59), (42, 16, 899), (899, 16, 39), (899, 39, 915), (899, 915, 900), (821, 29, 840), (840, 29, 39), (840, 39, 856), (840, 856, 841), (639, 18, 33), (39, 12, 43), (39, 43, 1), (44, 25, 324), (324, 25, 4), (4, 25, 24), (4, 24, 26), (125, 124, 142), (127, 109, 124), (955, 938, 3), (3, 938, 27), (3, 27, 28), (916, 915, 27), (27, 915, 11), (857, 856, 870), (870, 856, 39), (870, 39, 16), (870, 16, 871), (29, 803, 39), (46, 47, 12), (756, 755, 46), (33, 56, 674), (50, 14, 499), (173, 157, 156), (173, 156, 1), (156, 142, 1), (1, 142, 124), (1, 124, 109), (787, 46, 784), (785, 784, 803), (803, 784, 39), (39, 784, 46), (39, 46, 12), (638, 639, 53), (53, 639, 33), (53, 33, 674), (53, 674, 677), (14, 54, 40), (14, 40, 499), (499, 40, 1), (15, 51, 28), (47, 46, 45), (736, 55, 755), (722, 721, 55), (55, 721, 45), (45, 721, 48), (707, 52, 721), (721, 52, 48), (755, 55, 45), (755, 45, 46), (675, 674, 690), (690, 674, 56), (690, 56, 48), (40, 54, 1), (1, 54, 2), (1, 2, 404), (404, 2, 422), (404, 422, 424), (52, 690, 48), (56, 49, 47), (47, 45, 56), (49, 56, 33), (33, 12, 49), (49, 12, 57), (36, 58, 37), (59, 58, 97), (62, 61, 60), (61, 59, 60), (64, 65, 62), (62, 60, 64), (67, 64, 63), (68, 67, 66), (68, 69, 64), (71, 1000, 69), (71, 70, 73), (104, 72, 73), (72, 76, 1000), (76, 72, 75), (79, 74, 107), (78, 77, 79), (77, 78, 75), (79, 80, 78), (80, 82, 83), (84, 82, 81), (84, 85, 86), (86, 87, 83), (86, 89, 87), (87, 89, 90), (90, 89, 91), (91, 92, 90), (94, 95, 36), (97, 95, 112), (98, 97, 96), (59, 97, 98), (96, 99, 98), (64, 60, 63), (63, 60, 98), (100, 63, 99), (100, 117, 66), (70, 71, 68), (74, 104, 103), (77, 72, 74), (103, 106, 74), (106, 105, 107), (74, 79, 77), (79, 107, 81), (81, 82, 79), (86, 85, 88), (38, 41, 93), (38, 93, 94), (97, 112, 96), (114, 96, 113), (99, 114, 135), (99, 63, 98), (101, 117, 116), (66, 117, 101), (102, 104, 70), (103, 119, 120), (118, 119, 102), (104, 102, 103), (123, 105, 122), (123, 81, 107), (108, 85, 81), (81, 123, 108), (127, 124, 126), (109, 127, 129), (110, 94, 93), (129, 128, 130), (111, 112, 94), (131, 110, 130), (131, 132, 111), (112, 111, 113), (113, 96, 112), (133, 134, 113), (115, 117, 99), (137, 115, 136), (116, 137, 154), (117, 115, 116), (101, 116, 118), (139, 118, 138), (121, 105, 103), (105, 121, 122), (144, 125, 143), (144, 145, 126), (128, 129, 127), (130, 110, 129), (128, 146, 147), (163, 130, 147), (130, 163, 148), (132, 148, 149), (133, 113, 111), (113, 134, 135), (134, 151, 152), (135, 134, 136), (138, 118, 116), (139, 138, 155), (139, 120, 118), (120, 139, 140), (141, 142, 156), (142, 141, 143), (126, 145, 146), (162, 146, 161), (163, 162, 164), (165, 149, 164), (150, 165, 166), (150, 133, 132), (166, 168, 150), (151, 168, 167), (133, 150, 151), (152, 136, 134), (153, 154, 136), (154, 153, 172), (138, 172, 155), (157, 158, 156), (141, 158, 159), (143, 159, 160), (161, 146, 145), (178, 179, 160), (162, 163, 146), (163, 164, 149), (169, 167, 184), (170, 169, 185), (152, 169, 170), (153, 170, 171), (173, 174, 175), (189, 174, 188), (175, 189, 190), (157, 175, 176), (175, 191, 176), (158, 176, 177), (176, 192, 177), (159, 177, 178), (178, 160, 159), (179, 161, 160), (193, 178, 213), (179, 193, 194), (162, 161, 180), (180, 161, 179), (194, 195, 179), (180, 195, 196), (196, 197, 181), (181, 182, 164), (164, 182, 166), (182, 198, 200), (183, 200, 199), (183, 167, 166), (199, 201, 183), (184, 201, 202), (167, 183, 184), (169, 184, 185), (203, 204, 35), (186, 204, 225), (187, 186, 188), (205, 186, 225), (188, 205, 206), (206, 208, 188), (208, 207, 190), (175, 190, 191), (176, 191, 192), (210, 191, 209), (192, 210, 230), (177, 192, 213), (230, 211, 192), (212, 213, 211), (212, 214, 213), (195, 180, 179), (214, 215, 194), (195, 215, 216), (198, 182, 181), (222, 224, 203), (225, 224, 223), (206, 226, 227), (214, 194, 213), (232, 234, 214), (216, 234, 233), (195, 216, 217), (235, 236, 217), (218, 236, 237), (217, 218, 197), (197, 218, 198), (219, 199, 198), (221, 220, 34), (220, 221, 222), (240, 221, 239), (240, 241, 222), (226, 206, 225), (225, 223, 226), (223, 242, 243), (227, 207, 206), (207, 227, 228), (244, 245, 227), (246, 228, 245), (229, 246, 247), (231, 212, 230), (230, 229, 231), (247, 248, 229), (231, 248, 261), (232, 214, 212), (265, 250, 233), (235, 250, 249), (269, 252, 6), (252, 251, 238), (34, 238, 239), (222, 241, 242), (243, 226, 223), (256, 242, 255), (257, 243, 256), (226, 243, 244), (245, 228, 227), (261, 247, 280), (263, 232, 231), (265, 233, 232), (239, 238, 253), (272, 253, 271), (254, 272, 273), (241, 254, 255), (243, 257, 258), (257, 274, 275), (275, 293, 258), (244, 258, 259), (260, 247, 245), (276, 277, 259), (247, 260, 280), (262, 280, 279), (263, 262, 264), (267, 266, 26), (298, 281, 26), (267, 281, 1198), (266, 267, 268), (270, 251, 269), (269, 268, 270), (253, 251, 271), (271, 251, 270), (284, 270, 283), (271, 284, 285), (289, 255, 273), (273, 286, 287), (289, 287, 288), (274, 257, 255), (255, 289, 274), (292, 274, 290), (292, 291, 293), (276, 259, 258), (277, 260, 259), (280, 260, 278), (277, 309, 295), (280, 278, 279), (24, 297, 296), (298, 296, 313), (267, 1198, 282), (299, 300, 1198), (300, 315, 282), (268, 282, 283), (282, 315, 301), (271, 285, 286), (290, 274, 289), (293, 291, 294), (291, 306, 307), (309, 277, 276), (308, 294, 307), (309, 308, 1197), (295, 278, 277), (310, 312, 297), (313, 312, 311), (299, 1198, 298), (298, 313, 299), (316, 299, 314), (315, 316, 332), (301, 283, 282), (317, 315, 332), (302, 285, 283), (286, 285, 303), (303, 285, 302), (304, 288, 286), (288, 304, 305), (290, 305, 306), (322, 305, 340), (306, 322, 321), (307, 294, 291), (306, 321, 323), (25, 44, 310), (325, 326, 44), (310, 326, 327), (314, 299, 313), (313, 311, 314), (331, 314, 329), (331, 330, 332), (317, 301, 315), (301, 317, 318), (335, 317, 333), (335, 334, 318), (319, 303, 302), (302, 318, 319), (303, 319, 320), (336, 337, 319), (320, 337, 338), (304, 320, 340), (340, 320, 339), (323, 307, 306), (342, 343, 22), (343, 344, 32), (325, 344, 345), (325, 346, 327), (310, 327, 328), (314, 311, 329), (329, 311, 328), (349, 328, 347), (349, 348, 329), (348, 351, 329), (330, 351, 350), (332, 330, 333), (352, 354, 333), (334, 354, 353), (318, 334, 336), (356, 336, 355), (338, 356, 357), (320, 338, 339), (339, 338, 358), (340, 339, 341), (342, 23, 360), (343, 32, 22), (325, 345, 346), (363, 345, 362), (346, 363, 364), (327, 346, 347), (364, 365, 346), (380, 347, 365), (380, 366, 347), (367, 348, 366), (367, 368, 348), (368, 382, 350), (352, 333, 330), (330, 350, 352), (350, 382, 385), (355, 336, 334), (338, 357, 358), (23, 359, 360), (342, 360, 361), (345, 343, 362), (377, 361, 376), (377, 378, 362), (380, 364, 399), (399, 381, 380), (385, 352, 350), (369, 353, 352), (370, 355, 353), (369, 386, 388), (388, 387, 370), (355, 370, 371), (389, 390, 21), (373, 390, 406), (372, 31, 373), (372, 373, 374), (375, 360, 359), (376, 361, 360), (375, 392, 393), (394, 376, 393), (378, 394, 395), (362, 378, 379), (397, 378, 395), (379, 397, 396), (364, 379, 399), (381, 367, 380), (367, 381, 383), (401, 381, 400), (383, 401, 420), (384, 385, 382), (386, 369, 385), (402, 384, 421), (386, 402, 403), (405, 407, 389), (374, 373, 391), (409, 408, 391), (374, 391, 392), (410, 391, 408), (410, 411, 392), (375, 393, 376), (392, 411, 412), (413, 393, 412), (398, 399, 379), (379, 396, 398), (400, 381, 399), (400, 398, 416), (416, 418, 400), (417, 420, 418), (421, 384, 383), (421, 420, 419), (405, 389, 404), (428, 406, 426), (427, 408, 428), (412, 393, 392), (432, 395, 413), (432, 412, 431), (395, 432, 414), (396, 414, 415), (435, 414, 433), (415, 435, 434), (398, 415, 416), (437, 415, 434), (437, 436, 416), (439, 416, 436), (438, 417, 439), (420, 417, 419), (422, 20, 423), (424, 423, 425), (443, 423, 457), (443, 460, 425), (405, 425, 426), (426, 425, 444), (445, 426, 444), (427, 445, 446), (411, 429, 430), (430, 412, 411), (448, 449, 430), (433, 414, 432), (452, 433, 450), (434, 452, 451), (440, 441, 442), (20, 442, 457), (425, 460, 444), (444, 460, 459), (427, 446, 447), (446, 461, 462), (448, 430, 429), (449, 431, 430), (450, 433, 431), (464, 465, 449), (434, 451, 453), (453, 436, 434), (30, 454, 455), (441, 455, 456), (472, 457, 442), (457, 472, 458), (458, 472, 489), (460, 458, 459), (444, 459, 461), (473, 474, 459), (461, 474, 475), (462, 447, 446), (475, 476, 461), (476, 494, 462), (463, 448, 447), (464, 449, 448), (465, 450, 449), (466, 451, 450), (501, 481, 14), (467, 481, 480), (1196, 467, 468), (480, 483, 467), (483, 482, 468), (455, 454, 468), (484, 468, 482), (484, 506, 469), (455, 469, 470), (456, 470, 471), (485, 486, 470), (471, 486, 487), (472, 471, 489), (473, 459, 458), (491, 473, 490), (492, 475, 491), (492, 493, 475), (462, 494, 477), (463, 477, 478), (497, 477, 495), (478, 497, 496), (464, 478, 479), (479, 465, 464), (496, 498, 478), (14, 50, 501), (520, 503, 480), (503, 504, 482), (469, 506, 485), (508, 485, 507), (508, 509, 487), (471, 487, 488), (488, 489, 471), (490, 473, 489), (512, 490, 511), (492, 512, 529), (529, 513, 492), (493, 513, 514), (494, 493, 495), (496, 495, 515), (499, 500, 501), (520, 480, 501), (504, 520, 519), (482, 504, 505), (505, 504, 521), (506, 505, 507), (507, 485, 506), (522, 523, 507), (509, 523, 524), (524, 525, 509), (510, 525, 543), (488, 510, 511), (514, 529, 528), (493, 514, 515), (516, 532, 517), (518, 502, 500), (537, 520, 502), (519, 520, 537), (519, 537, 536), (504, 519, 521), (519, 536, 538), (521, 538, 540), (522, 507, 505), (540, 539, 521), (539, 540, 522), (526, 511, 510), (511, 526, 527), (546, 526, 544), (546, 545, 527), (529, 527, 528), (9, 530, 531), (533, 517, 532), (550, 531, 549), (533, 550, 566), (534, 518, 533), (551, 533, 566), (534, 551, 552), (518, 534, 535), (553, 534, 552), (553, 570, 535), (535, 536, 537), (556, 540, 555), (540, 556, 573), (541, 524, 522), (573, 558, 540), (541, 558, 557), (542, 543, 524), (557, 560, 541), (560, 559, 542), (543, 542, 526), (544, 542, 559), (562, 563, 13), (563, 548, 547), (530, 548, 549), (549, 531, 530), (552, 567, 568), (570, 568, 569), (554, 536, 535), (569, 585, 570), (555, 540, 536), (571, 554, 585), (555, 571, 587), (573, 555, 572), (544, 559, 561), (576, 0, 594), (13, 576, 562), (578, 562, 577), (578, 597, 564), (565, 549, 548), (581, 566, 549), (581, 565, 580), (566, 581, 567), (585, 554, 570), (583, 584, 569), (555, 587, 572), (572, 587, 605), (572, 574, 573), (572, 605, 589), (574, 589, 588), (557, 574, 575), (0, 591, 594), (592, 591, 590), (594, 592, 593), (562, 576, 577), (596, 577, 595), (597, 596, 613), (564, 597, 579), (565, 579, 580), (599, 579, 598), (580, 599, 600), (582, 567, 581), (581, 580, 582), (582, 580, 601), (583, 569, 567), (567, 582, 583), (601, 602, 582), (619, 583, 602), (584, 585, 569), (585, 584, 586), (603, 584, 621), (586, 603, 623), (587, 586, 605), (10, 19, 590), (609, 19, 607), (608, 590, 609), (595, 577, 594), (593, 610, 611), (597, 613, 598), (600, 615, 616), (601, 616, 634), (634, 618, 601), (619, 618, 617), (583, 619, 621), (586, 623, 604), (17, 606, 607), (627, 607, 626), (645, 608, 627), (593, 590, 610), (610, 590, 608), (611, 595, 593), (595, 611, 612), (630, 611, 629), (612, 630, 650), (614, 598, 613), (650, 652, 612), (631, 614, 652), (615, 631, 632), (632, 633, 615), (634, 633, 655), (655, 635, 634), (620, 621, 619), (636, 617, 635), (620, 636, 637), (621, 620, 622), (18, 624, 625), (626, 607, 606), (644, 626, 642), (644, 643, 645), (608, 645, 628), (628, 645, 646), (610, 628, 629), (646, 647, 628), (647, 648, 629), (652, 614, 612), (650, 649, 651), (653, 652, 651), (632, 653, 671), (671, 654, 632), (617, 634, 635), (639, 638, 640), (657, 658, 638), (640, 658, 659), (641, 625, 624), (660, 640, 659), (642, 626, 625), (661, 641, 660), (642, 661, 662), (642, 662, 663), (643, 663, 664), (645, 643, 646), (643, 664, 665), (665, 666, 646), (667, 648, 666), (649, 650, 629), (651, 652, 650), (669, 651, 688), (671, 669, 670), (654, 655, 632), (656, 635, 655), (673, 654, 672), (53, 677, 657), (678, 679, 657), (660, 641, 640), (680, 660, 698), (662, 680, 681), (682, 662, 681), (664, 682, 683), (665, 646, 643), (665, 683, 701), (668, 649, 648), (684, 685, 667), (668, 685, 686), (649, 668, 688), (686, 687, 668), (671, 670, 672), (674, 675, 676), (677, 676, 678), (679, 659, 657), (698, 660, 659), (679, 695, 696), (681, 698, 697), (683, 665, 664), (665, 701, 684), (702, 703, 684), (687, 688, 668), (687, 686, 704), (688, 687, 689), (689, 670, 688), (705, 687, 704), (691, 690, 52), (706, 52, 707), (691, 706, 708), (690, 691, 692), (675, 692, 693), (710, 692, 709), (710, 711, 693), (694, 678, 676), (694, 693, 712), (678, 694, 695), (712, 713, 694), (728, 695, 713), (696, 698, 679), (698, 696, 697), (697, 714, 715), (699, 683, 681), (699, 700, 683), (701, 700, 702), (717, 719, 700), (719, 718, 702), (703, 686, 684), (686, 703, 704), (709, 692, 691), (691, 708, 709), (724, 725, 708), (693, 711, 712), (695, 728, 714), (714, 697, 696), (730, 714, 729), (731, 715, 730), (717, 700, 699), (716, 731, 732), (717, 732, 733), (702, 718, 720), (736, 735, 55), (722, 735, 737), (721, 722, 723), (739, 722, 737), (739, 738, 723), (707, 723, 724), (738, 740, 723), (740, 741, 724), (725, 709, 708), (726, 711, 709), (727, 712, 711), (743, 745, 726), (744, 727, 745), (748, 712, 727), (746, 727, 744), (748, 746, 747), (728, 748, 729), (730, 715, 714), (731, 716, 715), (750, 751, 730), (731, 751, 752), (731, 752, 753), (733, 753, 754), (717, 733, 734), (758, 759, 737), (759, 760, 738), (761, 738, 760), (742, 725, 724), (763, 741, 761), (762, 742, 763), (743, 726, 725), (767, 744, 765), (767, 766, 747), (749, 729, 748), (750, 730, 729), (769, 749, 768), (750, 769, 770), (770, 771, 750), (771, 772, 752), (789, 756, 46), (756, 757, 755), (755, 757, 736), (758, 737, 736), (774, 758, 792), (760, 774, 775), (761, 741, 738), (776, 760, 775), (776, 777, 761), (742, 762, 764), (765, 744, 743), (780, 764, 779), (768, 749, 747), (46, 787, 789), (773, 757, 756), (756, 789, 773), (790, 789, 788), (792, 758, 757), (761, 777, 778), (779, 764, 762), (778, 795, 796), (796, 818, 779), (780, 765, 764), (779, 818, 797), (780, 797, 798), (781, 766, 765), (799, 780, 798), (799, 800, 781), (782, 768, 766), (802, 781, 800), (782, 802, 801), (783, 770, 768), (768, 782, 783), (784, 785, 786), (806, 785, 805), (806, 807, 786), (787, 786, 788), (790, 773, 789), (809, 788, 808), (790, 809, 810), (773, 790, 791), (810, 811, 790), (791, 811, 831), (792, 791, 793), (793, 775, 792), (812, 791, 831), (833, 793, 812), (775, 793, 794), (813, 793, 833), (813, 814, 794), (777, 794, 795), (816, 795, 815), (818, 816, 817), (804, 803, 29), (821, 822, 29), (804, 822, 823), (803, 804, 805), (824, 804, 823), (824, 825, 805), (825, 826, 805), (826, 846, 807), (808, 788, 786), (786, 807, 808), (828, 808, 827), (828, 829, 810), (830, 832, 831), (815, 795, 794), (834, 836, 814), (815, 836, 835), (835, 838, 815), (838, 837, 817), (798, 818, 819), (819, 818, 817), (819, 817, 839), (798, 819, 820), (840, 842, 821), (821, 842, 843), (846, 827, 807), (807, 827, 808), (810, 829, 830), (829, 848, 849), (832, 833, 831), (850, 830, 849), (832, 850, 851), (834, 814, 833), (868, 832, 851), (853, 834, 868), (853, 852, 835), (855, 835, 852), (837, 855, 854), (840, 841, 842), (821, 843, 823), (825, 823, 844), (844, 843, 859), (825, 844, 845), (847, 827, 846), (861, 862, 845), (847, 862, 863), (827, 847, 848), (849, 830, 829), (868, 834, 832), (842, 841, 1195), (856, 857, 858), (874, 873, 858), (873, 875, 1195), (859, 843, 842), (877, 1195, 875), (859, 877, 876), (844, 859, 860), (878, 859, 876), (860, 878, 879), (844, 860, 861), (847, 863, 864), (863, 881, 882), (896, 864, 882), (848, 864, 865), (865, 849, 848), (865, 866, 849), (885, 865, 883), (884, 866, 885), (867, 868, 851), (868, 867, 869), (874, 858, 857), (857, 872, 874), (871, 16, 902), (887, 888, 872), (890, 874, 888), (875, 890, 889), (880, 861, 860), (861, 880, 881), (880, 894, 881), (864, 896, 883), (896, 895, 897), (886, 867, 866), (866, 884, 886), (888, 874, 872), (871, 902, 887), (16, 42, 902), (905, 906, 888), (891, 876, 875), (906, 907, 889), (876, 891, 892), (879, 892, 893), (928, 908, 892), (893, 908, 909), (880, 893, 894), (911, 893, 909), (911, 910, 894), (881, 894, 895), (897, 883, 896), (914, 895, 912), (914, 913, 897), (883, 897, 898), (906, 889, 888), (905, 888, 887), (904, 887, 902), (903, 902, 42), (899, 900, 901), (900, 917, 919), (918, 901, 919), (921, 903, 920), (922, 904, 921), (923, 905, 922), (907, 891, 889), (924, 925, 906), (928, 892, 891), (909, 928, 927), (912, 895, 894), (906, 905, 924), (924, 905, 923), (921, 904, 903), (901, 918, 920), (915, 916, 917), (921, 920, 934), (936, 935, 923), (924, 935, 937), (925, 907, 906), (939, 924, 937), (925, 939, 940), (907, 925, 926), (928, 926, 927), (909, 927, 929), (910, 929, 930), (921, 934, 936), (920, 953, 934), (933, 953, 918), (918, 953, 920), (917, 932, 933), (916, 931, 932), (27, 938, 931), (944, 931, 945), (949, 932, 946), (933, 948, 947), (933, 949, 948), (953, 947, 950), (952, 934, 951), (934, 953, 951), (954, 936, 967), (936, 952, 967), (937, 954, 974), (945, 938, 956), (974, 958, 937), (958, 957, 940), (925, 940, 941), (926, 941, 942), (960, 941, 959), (961, 942, 960), (927, 942, 943), (943, 929, 927), (942, 961, 962), (955, 971, 956), (953, 950, 951), (931, 944, 946), (979, 964, 946), (946, 944, 979), (964, 963, 948), (940, 957, 959), (961, 959, 976), (8, 970, 972), (967, 969, 974), (951, 966, 968), (950, 965, 966), (965, 950, 948), (944, 977, 979), (983, 982, 965), (966, 982, 984), (974, 969, 975), (986, 991, 969), (975, 991, 992), (957, 975, 976), (993, 975, 992), (990, 973, 972), (989, 972, 970), (7, 987, 988), (968, 985, 986), (985, 968, 966), (963, 981, 983), (979, 980, 981), (977, 978, 980), (980, 979, 977), (973, 990, 978), (75, 994, 978), (978, 995, 75), (996, 980, 78), (994, 78, 980), (981, 996, 83), (87, 90, 983), (997, 984, 90), (985, 997, 92), (995, 990, 76), (989, 1000, 76), (1000, 989, 988), (988, 987, 69), (999, 62, 65), (998, 986, 985), (90, 984, 983), (981, 83, 87), (140, 139, 155), (122, 108, 123), (88, 91, 89), (1004, 91, 88), (108, 88, 85), (88, 108, 1004), (1004, 108, 122), (1004, 122, 140), (140, 122, 121), (998, 1004, 992), (998, 992, 986), (92, 91, 998), (998, 91, 1004), (140, 237, 1004), (140, 155, 237), (656, 673, 672), (689, 672, 670), (689, 705, 704), (199, 219, 202), (202, 219, 237), (237, 219, 218), (656, 637, 635), (170, 185, 171), (249, 237, 235), (1001, 237, 249), (1001, 249, 264), (264, 249, 265), (1197, 295, 309), (703, 720, 704), (704, 720, 772), (704, 772, 689), (689, 772, 672), (672, 772, 1002), (672, 1002, 656), (656, 1002, 637), (637, 1002, 622), (913, 898, 897), (930, 913, 912), (155, 172, 171), (155, 171, 237), (237, 171, 185), (237, 185, 202), (202, 185, 184), (754, 734, 733), (852, 869, 854), (854, 869, 1003), (264, 262, 279), (264, 279, 1001), (1197, 307, 323), (278, 295, 279), (279, 295, 1001), (1001, 295, 1197), (1001, 1197, 323), (321, 341, 323), (323, 341, 1001), (1001, 341, 438), (466, 453, 451), (479, 466, 465), (734, 772, 720), (734, 720, 718), (772, 770, 783), (1003, 839, 854), (854, 839, 837), (869, 867, 886), (886, 884, 898), (976, 993, 992), (1004, 961, 976), (1004, 976, 992), (341, 339, 358), (341, 358, 438), (357, 371, 358), (358, 371, 438), (772, 754, 752), (782, 801, 783), (783, 801, 1003), (783, 1003, 772), (754, 772, 734), (930, 943, 1004), (930, 1004, 913), (913, 1004, 1003), (913, 1003, 898), (898, 1003, 886), (886, 1003, 869), (962, 961, 943), (943, 961, 1004), (370, 387, 371), (371, 387, 438), (419, 403, 421), (387, 403, 438), (438, 403, 419), (438, 419, 417), (498, 496, 479), (479, 496, 438), (479, 438, 466), (466, 438, 453), (453, 438, 436), (496, 515, 438), (604, 588, 605), (604, 1002, 588), (1002, 604, 622), (622, 604, 623), (800, 820, 801), (801, 820, 1003), (839, 1003, 820), (839, 820, 819), (1002, 545, 561), (561, 545, 544), (1002, 575, 588), (588, 575, 574), (1002, 528, 545), (545, 528, 527), (575, 1002, 561), (575, 561, 559), (1002, 438, 528), (528, 438, 515), (528, 515, 514), (1008, 1007, 1009), (1005, 1006, 1008), (1008, 1006, 1007), (1010, 1011, 1013), (1011, 1012, 1013), (1016, 1015, 1014), (1015, 1017, 1014), (1025, 1018, 1026), (1084, 1019, 1020), (1021, 1020, 1022), (1021, 1022, 1023), (1023, 1022, 1024), (1024, 1022, 1019), (1024, 1019, 1084), (1026, 1027, 1025), (1030, 1028, 1047), (1047, 1028, 1027), (1047, 1027, 1044), (1044, 1027, 1026), (1031, 1029, 1030), (1030, 1029, 1028), (1029, 1031, 1032), (1032, 1031, 1084), (1033, 1032, 1084), (1033, 1018, 1032), (1026, 1018, 1033), (1035, 1036, 1037), (1038, 1040, 1037), (1038, 1037, 1034), (1039, 1035, 1040), (1036, 1035, 1039), (1041, 1048, 1042), (1047, 1048, 1041), (1044, 1045, 1049), (1044, 1049, 1046), (1046, 1048, 1047), (1042, 1049, 1043), (1043, 1049, 1045), (1033, 1084, 1021), (1084, 1020, 1021), (1023, 1024, 1036), (1034, 1036, 1024), (1034, 1037, 1036), (1040, 1038, 1039), (1041, 1039, 1038), (1039, 1041, 1043), (1041, 1042, 1043), (1046, 1047, 1044), (1069, 1068, 1052), (1065, 1053, 1054), (1055, 1056, 1061), (1057, 1061, 1056), (1058, 1055, 1059), (1058, 1059, 1060), (1059, 1061, 1060), (1062, 1064, 1063), (1063, 1064, 1069), (1054, 1053, 1058), (1062, 1053, 1064), (1054, 1066, 1065), (1066, 1054, 1067), (1067, 1068, 1066), (1063, 1069, 1052), (1070, 1075, 1071), (1070, 1071, 1072), (1073, 1071, 1074), (1073, 1074, 1081), (1074, 1075, 1070), (1051, 1079, 1076), (1076, 1079, 1077), (1050, 1077, 1078), (1050, 1078, 1080), (1052, 1080, 1079), (1052, 1079, 1051), (1068, 1067, 1052), (1052, 1067, 1050), (1052, 1050, 1080), (1077, 1050, 1076), (1076, 1050, 1081), (1076, 1081, 1070), (1070, 1081, 1074), (1071, 1073, 1072), (1072, 1073, 1057), (1057, 1073, 1060), (1057, 1060, 1061), (1055, 1058, 1056), (1056, 1058, 1062), (1062, 1058, 1053), (1087, 1083, 1082), (1034, 1024, 1083), (1031, 1030, 1085), (1030, 1047, 1086), (1086, 1047, 1041), (1031, 1085, 1084), (1024, 1084, 1083), (1038, 1087, 1041), (1030, 1086, 1085), (1083, 1087, 1034), (1034, 1087, 1038), (1041, 1087, 1086), (1084, 1085, 1083), (1086, 1082, 1085), (1085, 1082, 1083), (1086, 1087, 1082), (1088, 1089, 1090), (1088, 1090, 1091), (1091, 1090, 1092), (1091, 1092, 1093), (1093, 1092, 1094), (1093, 1094, 1095), (1095, 1094, 1096), (1095, 1096, 1097), (1097, 1096, 1098), (1097, 1098, 1099), (1099, 1098, 1100), (1099, 1100, 1101), (1101, 1100, 1102), (1101, 1102, 1103), (1101, 1103, 1104), (1104, 1103, 1105), (1104, 1105, 1106), (1106, 1105, 1107), (1107, 1105, 1108), (1107, 1108, 1026), (1026, 1108, 1063), (1026, 1063, 1109), (1109, 1063, 1110), (1109, 1110, 1111), (1111, 1110, 1112), (1111, 1112, 1113), (1111, 1113, 1114), (1114, 1113, 1115), (1115, 1113, 1116), (1115, 1116, 1089), (1115, 1089, 1088), (1054, 1138, 1140), (1054, 1140, 1067), (1081, 1142, 1073), (1067, 1140, 1143), (1067, 1143, 1050), (1081, 1139, 1142), (1073, 1142, 1141), (1073, 1141, 1060), (1050, 1143, 1139), (1050, 1139, 1081), (1060, 1141, 1058), (1058, 1141, 1138), (1058, 1138, 1054), (1118, 1119, 1120), (1120, 1119, 1121), (1121, 1124, 1122), (1123, 1126, 1117), (1122, 1125, 1123), (1118, 1117, 1127), (1118, 1128, 1119), (1121, 1119, 1129), (1122, 1124, 1125), (1123, 1130, 1126), (1121, 1129, 1124), (1123, 1125, 1130), (1126, 1131, 1117), (1127, 1132, 1118), (1118, 1132, 1128), (1126, 1137, 1131), (1117, 1133, 1127), (1128, 1132, 1134), (1119, 1128, 1134), (1119, 1134, 1129), (1129, 1135, 1124), (1124, 1135, 1136), (1124, 1136, 1125), (1125, 1136, 1130), (1130, 1137, 1126), (1117, 1131, 1133), (1127, 1133, 1132), (1131, 1138, 1133), (1129, 1134, 1139), (1129, 1139, 1135), (1135, 1139, 1136), (1137, 1130, 1140), (1137, 1140, 1131), (1133, 1141, 1132), (1132, 1141, 1134), (1139, 1143, 1136), (1130, 1136, 1140), (1131, 1140, 1138), (1133, 1138, 1141), (1134, 1141, 1142), (1134, 1142, 1139), (1136, 1143, 1140), (1144, 1123, 1117), (1144, 1117, 1145), (1149, 1122, 1146), (1145, 1117, 1147), (1147, 1117, 1118), (1147, 1118, 1148), (1148, 1118, 1120), (1120, 1121, 1149), (1149, 1121, 1122), (1122, 1123, 1146), (1146, 1123, 1144), (1144, 1150, 1151), (1144, 1151, 1146), (1146, 1151, 1152), (1146, 1152, 1149), (1149, 1152, 1153), (1149, 1153, 1120), (1120, 1153, 1154), (1120, 1154, 1148), (1148, 1154, 1155), (1148, 1155, 1147), (1147, 1155, 1156), (1147, 1156, 1157), (1147, 1157, 1145), (1145, 1157, 1158), (1145, 1158, 1144), (1144, 1158, 1150), (1154, 1005, 1155), (1159, 1005, 1154), (1152, 1160, 1153), (1015, 1160, 1152), (1150, 1011, 1017), (1157, 1009, 1012), (1017, 1151, 1150), (1151, 1017, 1015), (1151, 1015, 1152), (1161, 1153, 1160), (1153, 1161, 1154), (1154, 1161, 1159), (1008, 1156, 1155), (1008, 1155, 1005), (1156, 1008, 1157), (1157, 1008, 1009), (1012, 1158, 1157), (1158, 1012, 1011), (1158, 1011, 1150), (1162, 1159, 1161), (1160, 1163, 1161), (1161, 1163, 1162), (1007, 1164, 1165), (1007, 1165, 1013), (1013, 1165, 1010), (1006, 1164, 1007), (1014, 1010, 1016), (1162, 1163, 1006), (1010, 1166, 1016), (1016, 1166, 1167), (1016, 1167, 1163), (1163, 1167, 1168), (1163, 1168, 1006), (1006, 1168, 1169), (1006, 1169, 1164), (1164, 1169, 1170), (1164, 1170, 1165), (1165, 1170, 1166), (1165, 1166, 1010), (1170, 1171, 1166), (1166, 1171, 1172), (1166, 1172, 1167), (1167, 1172, 1173), (1167, 1173, 1174), (1167, 1174, 1168), (1168, 1174, 1169), (1169, 1174, 1175), (1169, 1175, 1170), (1170, 1175, 1171), (1176, 1172, 1171), (1176, 1171, 1177), (1177, 1171, 1175), (1178, 1175, 1174), (1178, 1174, 1179), (1179, 1174, 1173), (1180, 1173, 1172), (1172, 1181, 1180), (1180, 1181, 1182), (1180, 1182, 1173), (1173, 1182, 1183), (1173, 1183, 1179), (1179, 1183, 1184), (1179, 1184, 1178), (1178, 1184, 1185), (1178, 1185, 1175), (1175, 1185, 1177), (1177, 1185, 1186), (1177, 1186, 1176), (1176, 1186, 1181), (1176, 1181, 1172), (1183, 1188, 1184), (1184, 1188, 1187), (1182, 1188, 1183), (1186, 1189, 1181), (1185, 1190, 1186), (1186, 1190, 1189), (1184, 1187, 1185), (1185, 1187, 1190), (438, 1181, 1189), (438, 1189, 1001), (1001, 1189, 237), (237, 1189, 1190), (237, 1190, 1004), (1004, 1190, 1187), (1004, 1187, 1003), (1003, 1187, 1188), (1003, 1188, 772), (772, 1188, 1182), (772, 1182, 1002), (1002, 1182, 1181), (1002, 1181, 438), (1018, 1064, 1032), (1032, 1064, 1053), (1032, 1053, 1065), (1032, 1065, 1029), (1029, 1065, 1028), (1028, 1065, 1066), (1028, 1066, 1068), (1028, 1068, 1027), (1027, 1068, 1069), (1027, 1069, 1025), (1025, 1069, 1064), (1025, 1064, 1018), (1035, 1071, 1075), (1035, 1075, 1040), (1040, 1075, 1074), (1040, 1074, 1037), (1071, 1037, 1074), (1071, 1035, 1037), (1020, 1055, 1061), (1020, 1061, 1022), (1022, 1061, 1059), (1022, 1059, 1019), (1019, 1059, 1055), (1019, 1055, 1020), (1042, 1077, 1079), (1042, 1079, 1049), (1049, 1079, 1080), (1049, 1080, 1046), (1046, 1080, 1078), (1046, 1078, 1048), (1048, 1078, 1077), (1048, 1077, 1042), (1191, 1159, 1162), (1191, 1005, 1159), (1005, 1191, 1006), (1006, 1191, 1162), (1192, 1015, 1016), (1192, 1160, 1015), (1160, 1192, 1163), (1163, 1192, 1016), (1193, 1011, 1010), (1014, 1017, 1193), (1193, 1017, 1011), (1193, 1010, 1014), (1194, 1009, 1007), (1013, 1012, 1194), (1194, 1012, 1009), (1007, 1013, 1194), (76, 75, 995), (988, 69, 1000), (65, 69, 987), (69, 65, 64), (92, 998, 985), (90, 92, 997), (83, 996, 78), (78, 80, 83), (78, 994, 75), (991, 986, 992), (999, 65, 987), (990, 972, 989), (989, 76, 990), (990, 995, 978), (989, 970, 988), (985, 966, 984), (984, 997, 985), (984, 982, 983), (981, 87, 983), (981, 980, 996), (980, 978, 994), (993, 976, 975), (7, 988, 970), (969, 991, 975), (973, 971, 972), (977, 956, 973), (977, 973, 978), (969, 967, 968), (968, 986, 969), (982, 966, 965), (963, 965, 948), (963, 983, 965), (979, 963, 964), (979, 981, 963), (959, 961, 960), (8, 972, 971), (959, 957, 976), (974, 957, 958), (957, 974, 975), (971, 973, 956), (956, 944, 945), (956, 977, 944), (967, 974, 954), (951, 967, 952), (951, 968, 967), (951, 950, 966), (948, 950, 947), (946, 948, 949), (964, 948, 946), (962, 943, 942), (955, 956, 938), (942, 941, 960), (959, 941, 940), (940, 939, 937), (958, 940, 937), (945, 931, 938), (937, 935, 936), (954, 937, 936), (934, 952, 936), (947, 953, 933), (932, 949, 933), (931, 946, 932), (943, 930, 929), (27, 931, 916), (926, 942, 927), (926, 925, 941), (924, 939, 925), (923, 935, 924), (923, 922, 921), (921, 936, 923), (918, 919, 917), (933, 918, 917), (916, 932, 917), (914, 912, 913), (915, 917, 900), (912, 894, 910), (910, 930, 912), (911, 909, 910), (909, 929, 910), (909, 908, 928), (907, 928, 891), (907, 926, 928), (904, 905, 887), (904, 922, 905), (903, 904, 902), (901, 903, 42), (920, 903, 901), (901, 900, 919), (899, 901, 42), (895, 914, 897), (893, 911, 894), (893, 892, 908), (889, 891, 875), (889, 890, 888), (883, 884, 885), (883, 898, 884), (896, 882, 881), (881, 895, 896), (879, 880, 860), (879, 893, 880), (878, 876, 879), (876, 892, 879), (876, 877, 875), (875, 873, 874), (874, 890, 875), (871, 887, 872), (870, 871, 872), (870, 872, 857), (866, 867, 851), (865, 885, 866), (865, 864, 883), (882, 864, 863), (863, 862, 861), (881, 863, 861), (878, 860, 859), (842, 1195, 859), (859, 1195, 877), (1195, 841, 858), (873, 1195, 858), (852, 854, 855), (858, 841, 856), (852, 853, 868), (868, 869, 852), (849, 851, 850), (849, 866, 851), (864, 848, 847), (845, 847, 846), (847, 845, 862), (861, 845, 844), (844, 823, 843), (839, 817, 837), (837, 838, 835), (855, 837, 835), (835, 836, 834), (834, 853, 835), (833, 832, 834), (832, 830, 850), (827, 829, 828), (827, 848, 829), (846, 826, 825), (845, 846, 825), (825, 824, 823), (823, 822, 821), (822, 804, 29), (817, 816, 815), (815, 838, 817), (814, 815, 794), (836, 815, 814), (814, 813, 833), (831, 833, 812), (831, 811, 810), (810, 830, 831), (810, 809, 808), (828, 810, 808), (807, 806, 805), (826, 807, 805), (804, 824, 805), (800, 801, 802), (803, 805, 785), (800, 799, 798), (800, 798, 820), (798, 797, 818), (795, 818, 796), (816, 818, 795), (813, 794, 793), (793, 791, 812), (790, 811, 791), (790, 788, 809), (786, 785, 806), (784, 786, 787), (782, 766, 781), (782, 781, 802), (780, 781, 765), (799, 781, 780), (797, 780, 779), (762, 778, 779), (778, 796, 779), (795, 778, 777), (777, 776, 775), (775, 794, 777), (775, 774, 792), (792, 757, 773), (773, 791, 792), (789, 787, 788), (770, 772, 771), (770, 769, 768), (766, 768, 747), (765, 766, 767), (765, 743, 764), (762, 763, 761), (761, 778, 762), (760, 776, 761), (760, 759, 758), (760, 758, 774), (736, 757, 758), (753, 752, 754), (752, 751, 750), (752, 750, 771), (750, 729, 749), (749, 769, 750), (749, 748, 747), (747, 746, 744), (744, 767, 747), (744, 745, 743), (742, 743, 725), (743, 742, 764), (741, 742, 724), (741, 763, 742), (741, 740, 738), (738, 739, 737), (738, 737, 759), (737, 735, 736), (55, 735, 722), (733, 732, 731), (753, 733, 731), (730, 751, 731), (727, 746, 748), (726, 727, 711), (726, 745, 727), (709, 725, 726), (723, 740, 724), (722, 739, 723), (721, 723, 707), (717, 718, 719), (717, 734, 718), (717, 699, 716), (717, 716, 732), (716, 697, 715), (728, 729, 714), (712, 728, 713), (712, 748, 728), (711, 710, 709), (707, 724, 708), (706, 707, 708), (52, 706, 691), (702, 720, 703), (700, 719, 702), (681, 697, 699), (716, 699, 697), (714, 696, 695), (694, 713, 695), (693, 694, 676), (693, 692, 710), (705, 689, 687), (690, 692, 675), (686, 685, 684), (702, 684, 701), (683, 700, 701), (683, 682, 681), (681, 680, 698), (679, 698, 659), (695, 679, 678), (676, 675, 693), (674, 676, 677), (670, 669, 688), (667, 668, 648), (667, 685, 668), (667, 666, 665), (665, 684, 667), (662, 664, 663), (662, 682, 664), (662, 661, 660), (660, 680, 662), (659, 658, 657), (657, 677, 678), (654, 656, 655), (656, 654, 673), (53, 657, 638), (671, 672, 654), (653, 651, 671), (669, 671, 651), (649, 688, 651), (648, 649, 629), (648, 647, 646), (646, 666, 648), (643, 644, 642), (642, 663, 643), (641, 642, 625), (641, 661, 642), (640, 641, 624), (658, 640, 638), (636, 635, 637), (624, 18, 639), (640, 624, 639), (633, 632, 655), (652, 632, 631), (652, 653, 632), (629, 650, 630), (628, 647, 629), (645, 627, 626), (626, 644, 645), (626, 606, 625), (637, 622, 620), (606, 17, 18), (18, 625, 606), (617, 620, 619), (617, 636, 620), (618, 634, 617), (634, 616, 615), (615, 633, 634), (614, 615, 598), (615, 614, 631), (612, 614, 613), (612, 611, 630), (629, 611, 610), (608, 628, 610), (608, 609, 607), (607, 627, 608), (17, 607, 19), (621, 623, 603), (621, 622, 623), (601, 619, 602), (601, 618, 619), (601, 580, 600), (616, 601, 600), (599, 598, 600), (598, 615, 600), (596, 595, 613), (595, 612, 613), (593, 595, 594), (593, 592, 590), (19, 609, 590), (605, 588, 589), (10, 590, 591), (604, 605, 586), (586, 584, 603), (583, 621, 584), (602, 583, 582), (599, 580, 579), (598, 579, 597), (597, 578, 577), (596, 597, 577), (577, 576, 594), (592, 594, 591), (589, 574, 572), (585, 587, 571), (585, 586, 587), (567, 569, 568), (581, 549, 565), (548, 564, 565), (564, 579, 565), (564, 563, 562), (562, 578, 564), (559, 560, 557), (557, 575, 559), (557, 558, 573), (573, 574, 557), (573, 556, 555), (554, 555, 536), (554, 571, 555), (535, 570, 554), (552, 570, 553), (568, 570, 552), (552, 551, 566), (552, 566, 567), (566, 550, 549), (563, 564, 548), (544, 545, 546), (547, 548, 530), (544, 526, 542), (541, 542, 524), (542, 541, 560), (540, 541, 522), (540, 558, 541), (536, 540, 538), (535, 534, 553), (533, 551, 534), (531, 533, 532), (550, 533, 531), (9, 531, 532), (546, 527, 526), (526, 510, 543), (543, 525, 524), (524, 523, 522), (522, 505, 521), (521, 539, 522), (519, 538, 521), (518, 537, 502), (518, 535, 537), (518, 500, 517), (517, 533, 518), (517, 500, 516), (514, 513, 529), (512, 511, 529), (511, 527, 529), (510, 487, 509), (509, 525, 510), (507, 509, 508), (507, 523, 509), (504, 503, 520), (502, 520, 501), (502, 501, 500), (497, 495, 496), (501, 50, 499), (495, 493, 515), (492, 513, 493), (490, 492, 491), (490, 512, 492), (488, 490, 489), (488, 511, 490), (487, 510, 488), (487, 486, 485), (487, 485, 508), (506, 484, 482), (482, 505, 506), (482, 483, 480), (482, 480, 503), (480, 481, 501), (498, 479, 478), (14, 481, 467), (497, 478, 477), (494, 495, 477), (494, 476, 475), (493, 494, 475), (475, 474, 473), (491, 475, 473), (489, 473, 458), (470, 486, 471), (469, 485, 470), (468, 469, 455), (468, 484, 469), (467, 483, 468), (450, 465, 466), (1196, 468, 454), (463, 464, 448), (463, 478, 464), (462, 463, 447), (462, 477, 463), (476, 462, 461), (459, 474, 461), (456, 472, 442), (456, 471, 472), (455, 470, 456), (30, 455, 441), (450, 451, 452), (450, 431, 449), (429, 447, 448), (444, 446, 445), (444, 461, 446), (460, 443, 457), (457, 458, 460), (442, 441, 456), (436, 438, 439), (440, 442, 20), (436, 437, 434), (433, 434, 435), (433, 452, 434), (433, 432, 431), (431, 412, 430), (408, 427, 429), (427, 447, 429), (426, 427, 428), (426, 445, 427), (443, 425, 423), (457, 423, 20), (422, 423, 424), (417, 418, 416), (439, 417, 416), (437, 416, 415), (435, 415, 414), (412, 432, 413), (411, 410, 408), (429, 411, 408), (408, 409, 406), (428, 408, 406), (406, 407, 405), (406, 405, 426), (424, 425, 405), (404, 424, 405), (421, 403, 402), (420, 421, 383), (420, 401, 400), (418, 420, 400), (398, 400, 399), (415, 398, 396), (396, 397, 395), (396, 395, 414), (395, 394, 393), (395, 393, 413), (410, 392, 391), (373, 406, 391), (406, 409, 391), (389, 407, 406), (389, 406, 390), (386, 387, 388), (403, 387, 386), (373, 31, 21), (390, 373, 21), (386, 385, 384), (402, 386, 384), (383, 384, 382), (401, 383, 381), (397, 379, 378), (378, 377, 376), (378, 376, 394), (375, 376, 360), (375, 359, 374), (392, 375, 374), (359, 372, 374), (353, 369, 370), (369, 388, 370), (385, 369, 352), (382, 368, 367), (382, 367, 383), (367, 366, 380), (364, 380, 365), (362, 364, 363), (362, 379, 364), (362, 343, 361), (377, 362, 361), (355, 357, 356), (355, 371, 357), (355, 334, 353), (353, 354, 352), (350, 351, 348), (348, 368, 350), (347, 348, 349), (366, 348, 347), (346, 365, 347), (345, 363, 346), (344, 343, 345), (342, 361, 343), (337, 336, 338), (338, 336, 356), (334, 335, 333), (333, 354, 334), (329, 330, 331), (330, 329, 351), (349, 329, 328), (327, 347, 328), (326, 325, 327), (344, 325, 32), (32, 325, 324), (324, 325, 44), (321, 322, 340), (321, 340, 341), (319, 337, 320), (336, 319, 318), (335, 318, 317), (333, 317, 332), (314, 332, 316), (332, 314, 331), (311, 312, 310), (310, 328, 311), (310, 44, 326), (307, 1197, 308), (25, 310, 297), (305, 322, 306), (304, 340, 305), (303, 304, 286), (303, 320, 304), (301, 302, 283), (301, 318, 302), (299, 315, 300), (316, 315, 299), (297, 312, 313), (296, 297, 313), (298, 24, 296), (276, 294, 309), (294, 308, 309), (291, 292, 290), (290, 306, 291), (288, 290, 289), (288, 305, 290), (287, 286, 288), (285, 284, 283), (282, 1198, 300), (1198, 281, 298), (267, 26, 281), (278, 260, 277), (276, 258, 293), (294, 276, 293), (293, 275, 274), (293, 274, 292), (273, 287, 289), (271, 273, 272), (271, 286, 273), (284, 271, 270), (268, 283, 270), (267, 282, 268), (266, 268, 269), (262, 261, 280), (259, 260, 245), (258, 257, 275), (257, 256, 255), (254, 273, 255), (254, 239, 253), (253, 272, 254), (253, 238, 251), (251, 252, 269), (249, 250, 265), (238, 6, 252), (263, 265, 232), (265, 263, 264), (263, 231, 261), (262, 263, 261), (261, 248, 247), (247, 246, 245), (244, 259, 245), (243, 258, 244), (256, 243, 242), (255, 242, 241), (241, 240, 239), (239, 254, 241), (237, 236, 235), (34, 239, 221), (235, 216, 233), (250, 235, 233), (233, 234, 232), (231, 232, 212), (229, 248, 231), (228, 229, 209), (228, 246, 229), (244, 227, 226), (223, 224, 222), (222, 242, 223), (222, 221, 240), (218, 219, 198), (220, 222, 203), (217, 236, 218), (235, 217, 216), (216, 215, 214), (214, 234, 216), (230, 212, 211), (209, 230, 210), (209, 229, 230), (209, 190, 207), (228, 209, 207), (207, 208, 206), (206, 205, 225), (203, 224, 225), (204, 203, 225), (199, 202, 201), (35, 204, 186), (199, 200, 198), (198, 181, 197), (197, 196, 195), (195, 217, 197), (215, 195, 194), (213, 194, 193), (213, 192, 211), (192, 191, 210), (190, 209, 191), (190, 189, 188), (188, 208, 190), (205, 188, 186), (187, 188, 174), (184, 183, 201), (183, 166, 182), (182, 200, 183), (181, 162, 180), (180, 196, 181), (178, 193, 179), (213, 178, 177), (174, 189, 175), (173, 175, 157), (167, 169, 151), (167, 168, 166), (166, 165, 164), (162, 181, 164), (160, 161, 145), (177, 159, 158), (157, 176, 158), (158, 141, 156), (153, 171, 172), (153, 136, 152), (152, 170, 153), (169, 152, 151), (168, 151, 150), (149, 150, 132), (149, 165, 150), (149, 148, 163), (163, 147, 146), (143, 145, 144), (143, 160, 145), (141, 159, 143), (142, 143, 125), (138, 116, 154), (154, 172, 138), (154, 137, 136), (133, 151, 134), (132, 133, 111), (132, 131, 130), (130, 148, 132), (147, 130, 128), (126, 128, 127), (146, 128, 126), (144, 126, 125), (126, 124, 125), (103, 120, 121), (120, 140, 121), (120, 119, 118), (116, 115, 137), (99, 135, 115), (135, 136, 115), (113, 135, 114), (111, 94, 110), (111, 110, 131), (129, 110, 93), (41, 109, 93), (109, 129, 93), (105, 123, 107), (105, 106, 103), (119, 103, 102), (101, 102, 70), (101, 118, 102), (117, 100, 99), (114, 99, 96), (112, 95, 94), (38, 94, 36), (85, 84, 81), (74, 106, 107), (74, 72, 104), (104, 73, 70), (70, 68, 66), (70, 66, 101), (63, 66, 67), (100, 66, 63), (95, 97, 36), (97, 58, 36), (37, 58, 59), (86, 88, 89), (86, 83, 82), (82, 84, 86), (79, 82, 80), (77, 75, 72), (1000, 71, 72), (71, 73, 72), (68, 71, 69), (67, 68, 64), (59, 98, 60), (47, 49, 57), (47, 57, 12), (45, 48, 56), (43, 12, 33), (54, 14, 2), (28, 51, 3), (3, 51, 15)])
me_air_regulator.use_remesh_preserve_volume = False
me_air_regulator.use_remesh_preserve_attributes = False
me_air_regulator.use_mirror_vertex_groups = False
me_air_regulator.update()

# ---- objects
ob_air_regulator = bpy.data.objects.new('air regulator', me_air_regulator)

# ---- transforms, parenting, visibility, modifiers, constraints
ob_air_regulator.location = (-10.16, -15.13, 7.076)
ob_air_regulator.lineart.crease_threshold = 0.0

# ---- collection membership
col_collection_1.objects.link(ob_air_regulator)

# ---- scene / render settings (as saved in the file)
scene.frame_start = 1; scene.frame_end = 250; scene.frame_set(1)
scene.render.engine = 'BLENDER_EEVEE_NEXT'
scene.render.resolution_percentage = 50
scene.render.dither_intensity = 0.0
scene.cycles.use_denoising = False
scene.cycles.samples = 10
scene.cycles.sampling_pattern = 'TABULATED_SOBOL'
scene.cycles.light_sampling_threshold = 0.0
scene.cycles.use_adaptive_sampling = False
scene.cycles.use_light_tree = False
scene.cycles.blur_glossy = 0.0
scene.cycles.pixel_filter_type = 'GAUSSIAN'
scene.cycles.sample_clamp_indirect = 0.0
scene.view_settings.view_transform = 'Standard'
bpy.context.view_layer.update()

# ---- added for rendering (the .blend has no active camera and no usable light): camera, sun
cam_auto = bpy.data.cameras.new('AutoCamera')
cam_auto.lens = 50.0
cam_auto.sensor_width = 36.0
cam_auto.clip_end = 1000.0
ob_auto_camera = bpy.data.objects.new('AutoCamera', cam_auto)
scene.collection.objects.link(ob_auto_camera)
ob_auto_camera.location = (36.8251, -84.5047, 44.7428)
ob_auto_camera.rotation_euler = (1.09748, -7.21219e-08, 0.694738)
scene.camera = ob_auto_camera
light_auto_sun = bpy.data.lights.new('AutoSun', 'SUN')
light_auto_sun.energy = 3.0
light_auto_sun.angle = 0.0523599
ob_auto_sun = bpy.data.objects.new('AutoSun', light_auto_sun)
scene.collection.objects.link(ob_auto_sun)
ob_auto_sun.rotation_euler = (0.872665, 0.174533, 0.523599)
bpy.context.view_layer.update()

